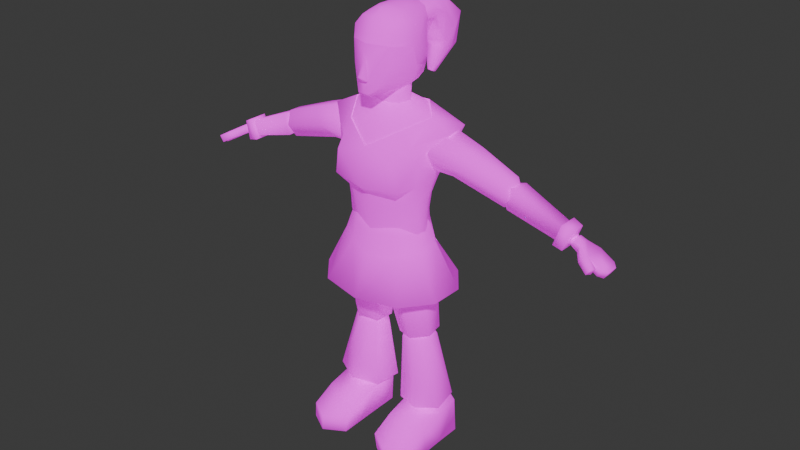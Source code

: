 # Source: Assistant.blend  (saved by Blender 4.3.34; exported with 4.5.12 LTS)
import bpy
from mathutils import Matrix  # noqa: F401  (used for matrix-valued properties, if any)

bpy.ops.wm.read_factory_settings(use_empty=True)
scene = bpy.context.scene
scene.name = 'Scene'

# ---- collections
col_collection = bpy.data.collections.new('Collection'); scene.collection.children.link(col_collection)

# ---- images (referenced by path relative to the original .blend; pixels are not part of the script)
import os
ASSET_DIR = os.environ.get("B2B_ASSET_DIR", "")  # directory of the original .blend (textures are referenced by path, not embedded)
HERE = os.path.dirname(os.path.abspath(__file__))  # packed textures are extracted next to this script under _unpacked/

def load_image(name, relpath, width, height, colorspace="sRGB"):
    """Load a texture the original file referenced (path relative to the .blend, or extracted next to this script)."""
    p = next((c for c in (os.path.join(HERE, relpath), os.path.join(ASSET_DIR, relpath)) if relpath and os.path.exists(c)), "")
    if p:
        img = bpy.data.images.load(p, check_existing=True)
        img.name = name
    else:  # same state as the original file: an image datablock whose file is absent (Cycles renders it pink)
        img = bpy.data.images.new(name, width, height)
        img.source = "FILE"
        img.filepath = "//" + (relpath or name)
    img.colorspace_settings.name = colorspace
    return img
img_assistant = load_image('Assistant', 'Textures/Assistant.png', 1024, 1024, 'sRGB')

# ---- materials (node trees are filled in below, after node groups)
mat_material = bpy.data.materials.new('Material')
mat_material.alpha_threshold = 0.0
mat_material.roughness = 0.5
mat_material.line_color = (0.0, 0.0, 0.0, 1.0)

# ---- material node trees
mat_material.use_nodes = True; mat_material.node_tree.nodes.clear()
_N = mat_material.node_tree.nodes; _L = mat_material.node_tree.links
n0 = _N.new('ShaderNodeOutputMaterial'); n0.name = 'Material Output'; n0.location = (300, 300)
n1 = _N.new('ShaderNodeBsdfPrincipled'); n1.name = 'Principled BSDF'; n1.location = (10, 300)
n1.inputs[2].default_value = 1.0
n1.inputs[3].default_value = 1.45
n1.inputs[28].default_value = 0.5
n2 = _N.new('ShaderNodeTexImage'); n2.name = 'Image Texture'; n2.location = (-280, 280)
n2.image = img_assistant
n3 = _N.new('ShaderNodeTexImage'); n3.name = 'Image Texture.001'; n3.location = (-280, -260)
n3.image = img_assistant
_L.new(n1.outputs[0], n0.inputs[0])
_L.new(n2.outputs[0], n1.inputs[0])
_L.new(n3.outputs[0], n1.inputs[27])
n0.is_active_output = True

# ---- world
world_world = bpy.data.worlds.new('World'); scene.world = world_world
world_world.use_nodes = True; world_world.node_tree.nodes.clear()
_N = world_world.node_tree.nodes; _L = world_world.node_tree.links
n0 = _N.new('ShaderNodeOutputWorld'); n0.name = 'World Output'; n0.location = (300, 300)
n1 = _N.new('ShaderNodeBackground'); n1.name = 'Background'; n1.location = (10, 300)
n1.inputs[0].default_value = (0.05088, 0.05088, 0.05088, 1.0)
_L.new(n1.outputs[0], n0.inputs[0])
n0.is_active_output = True
world_world.color = (0.05088, 0.05088, 0.05088)
world_world.sun_shadow_jitter_overblur = 0.0

# ---- meshes
me_cube = bpy.data.meshes.new('Cube')
me_cube.from_pydata([(0.3057, 0.3763, 3.13), (0.2911, 0.3675, 2.931), (0.2938, -0.2829, 3.066), (0.2911, -0.3666, 2.946), (0.0, 0.3991, 2.95), (0.0, -0.3298, 3.041), (0.0, -0.3717, 2.958), (0.0, 0.3847, 3.134), (0.591, 0.2773, 3.193), (0.39, 0.2698, 2.792), (0.3947, -0.1981, 3.082), (0.4253, -0.1662, 2.906), (0.0, -0.3105, 2.579), (0.2524, -0.2408, 2.559), (0.154, 0.2447, 2.564), (0.0, 0.286, 2.572), (0.3949, -0.1205, 2.53), (0.3222, 0.1758, 2.52), (0.0, -0.2969, 2.376), (0.2221, -0.2128, 2.373), (0.1428, 0.253, 2.401), (0.0, 0.272, 2.387), (0.388, -0.1042, 2.376), (0.3154, 0.1515, 2.368), (0.0, -0.3242, 1.984), (0.2554, -0.2348, 2.009), (0.2554, 0.2869, 2.027), (0.0, 0.3576, 2.006), (0.4321, -0.1192, 2.058), (0.4321, 0.1169, 2.058), (0.4037, 0.1692, 1.742), (0.1726, 0.256, 1.714), (0.2546, -0.2339, 1.722), (0.4447, -0.07574, 1.746), (-0.01745, 0.09791, 1.691), (0.02356, -0.1471, 1.695), (0.0, -0.2657, 1.72), (0.0, -0.5126, 1.619), (0.3427, -0.06516, 1.67), (0.4184, -0.4157, 1.625), (0.3427, 0.07007, 1.67), (0.0, 0.2829, 1.736), (0.4298, 0.4545, 1.639), (0.0, 0.5655, 1.635), (0.6402, -0.16, 1.637), (0.6488, 0.1708, 1.643), (0.2704, 0.08935, 1.902), (0.1491, 0.1377, 1.867), (0.1923, -0.1294, 1.871), (0.292, -0.04418, 1.904), (0.05129, 0.05172, 1.836), (0.07577, -0.07731, 1.843), (0.0, -0.3005, 2.205), (0.2214, -0.2295, 2.205), (0.2214, 0.2842, 2.205), (0.0, 0.3398, 2.205), (0.3938, -0.08953, 2.206), (0.3938, 0.09494, 2.206), (0.4121, 0.1729, 1.084), (0.2607, 0.2299, 1.064), (0.3144, -0.09151, 1.069), (0.439, 0.01218, 1.086), (0.1362, 0.1262, 1.047), (0.163, -0.0345, 1.05), (0.3612, 0.1425, 1.174), (0.2526, 0.183, 1.165), (0.2913, -0.04626, 1.169), (0.3805, 0.02785, 1.176), (0.1634, 0.1089, 1.158), (0.1827, -0.005754, 1.16), (0.1753, -0.002598, 0.3361), (0.381, -0.1209, 0.3248), (0.3819, 0.3545, 0.3666), (0.1767, 0.235, 0.3616), (0.5878, -0.002165, 0.331), (0.5875, 0.2354, 0.3638), (0.2239, 0.07995, 0.5545), (0.3116, -0.03309, 0.5589), (0.4072, 0.2263, 0.5678), (0.287, 0.2185, 0.5609), (0.4497, -0.005717, 0.5673), (0.4901, 0.1267, 0.5703), (0.1977, 0.004014, 0.01473), (0.4001, -0.1143, 0.01473), (0.4018, 0.3598, 0.01473), (0.1985, 0.2411, 0.01473), (0.6033, 0.004446, 0.01473), (0.6042, 0.2415, 0.01473), (0.1773, -0.4662, 0.1676), (0.3828, -0.5845, 0.1652), (0.4003, -0.5779, 0.004656), (0.5881, -0.4658, 0.1698), (0.198, -0.4596, 0.004656), (0.6036, -0.4592, 0.004656), (0.6035, -0.2274, 0.009693), (0.4002, -0.3461, 0.009694), (0.1771, -0.2344, 0.2784), (0.3827, -0.3527, 0.2759), (0.1978, -0.2278, 0.009693), (0.5879, -0.234, 0.2806), (0.4268, 0.1879, 1.155), (0.368, 0.1345, 1.078), (0.345, 0.1433, 1.074), (0.2148, 0.1213, 1.053), (0.2543, 0.2532, 1.128), (0.2356, -0.003869, 1.055), (0.3658, 0.01811, 1.076), (0.3154, -0.1143, 1.134), (0.3847, 0.03388, 1.079), (0.4573, 0.004063, 1.158), (0.1126, 0.1347, 1.104), (0.1959, 0.1055, 1.049), (0.2126, 0.004842, 1.051), (0.1431, -0.0489, 1.106), (0.4819, 0.1653, 0.2772), (0.5665, 0.2218, 0.446), (0.3109, 0.3874, 0.4211), (0.286, 0.1842, 0.263), (0.4082, 0.2195, 0.284), (0.3087, 0.05783, 0.2459), (0.3982, -0.1435, 0.395), (0.4222, 0.07525, 0.2673), (0.6101, -0.04369, 0.433), (0.4456, 0.09441, 0.2743), (0.2626, 0.1651, 0.256), (0.1056, 0.2195, 0.3721), (0.1493, -0.04602, 0.3591), (0.2798, 0.06897, 0.243), (0.2744, 0.08999, 0.6456), (0.3085, 0.02493, 0.6478), (0.383, 0.1502, 0.6567), (0.3134, 0.1521, 0.6504), (0.3816, 0.02201, 0.6549), (0.4161, 0.08884, 0.6584), (0.7831, 0.2389, 2.955), (0.7831, -0.08146, 2.955), (0.8561, 0.1796, 3.09), (0.8561, -0.0222, 3.09), (0.676, 0.1418, 2.826), (0.676, 0.01566, 2.828), (1.25, -0.01072, 2.703), (1.25, 0.1681, 2.703), (1.31, -0.01072, 2.901), (1.31, 0.1681, 2.901), (2.045, 0.1628, 2.553), (2.042, -0.02094, 2.549), (2.0, 0.1628, 2.487), (2.001, -0.02094, 2.487), (1.186, 0.02563, 2.776), (1.186, 0.1318, 2.776), (1.231, 0.02563, 2.891), (1.231, 0.1318, 2.891), (1.914, 0.02158, 2.526), (1.914, 0.1203, 2.526), (1.942, 0.02158, 2.607), (1.942, 0.1203, 2.607), (1.706, 0.01605, 2.572), (1.706, 0.1414, 2.572), (1.755, 0.01605, 2.709), (1.755, 0.1414, 2.709), (2.176, 0.1628, 2.472), (2.176, -0.02094, 2.472), (2.131, 0.1628, 2.405), (2.131, -0.02094, 2.405), (2.216, 0.1222, 2.449), (2.216, 0.01958, 2.449), (2.171, 0.1222, 2.382), (2.171, 0.01958, 2.382), (2.025, -0.07054, 2.558), (1.983, -0.07054, 2.497), (2.142, -0.06682, 2.492), (2.1, -0.06682, 2.431), (2.124, -0.1164, 2.501), (2.082, -0.1164, 2.44), (0.1082, 0.1446, 3.413), (0.1965, 0.02846, 3.394), (0.6275, 0.0, 3.191), (0.4828, 0.001414, 2.791), (0.4131, 0.001148, 2.52), (0.3954, 0.002332, 2.369), (0.2138, 0.02055, 2.099), (0.0, 0.0229, 2.071), (0.201, 0.2612, 3.325), (0.2663, -0.2128, 3.193), (0.4214, 0.04368, 3.283), (0.0, -0.2132, 3.245), (0.0, 0.2881, 3.303), (0.1406, -0.06746, 3.378), (0.0, 0.1797, 3.418), (0.0, -0.1055, 3.375), (0.0747, 0.2064, 3.587), (0.0, 0.2104, 3.587), (0.1085, -0.06274, 3.586), (0.0, -0.07919, 3.586), (0.1663, 0.05369, 3.586), (0.1014, 0.04316, 3.485), (0.0, -0.07915, 3.461), (0.1185, -0.04593, 3.476), (0.0, 0.09982, 3.491), (0.07907, 0.0842, 3.49), (0.2105, 0.2106, 3.669), (0.0, 0.2765, 3.632), (0.1807, -0.2476, 3.719), (0.05226, -0.3499, 3.626), (0.2692, 0.02183, 3.726), (0.1984, -0.2323, 3.925), (0.0, -0.3188, 3.832), (0.2652, -0.01711, 3.88), (0.04277, 0.1647, 3.731), (0.1269, 0.0767, 3.733), (0.0747, 0.1996, 3.695), (0.0, 0.1667, 3.731), (0.0, 0.2025, 3.695), (0.1328, 0.03093, 3.732), (0.06849, -0.03295, 3.732), (0.1085, -0.06283, 3.696), (0.0, -0.07925, 3.696), (0.0, -0.04373, 3.732), (0.1472, 0.05071, 3.733), (0.1663, 0.05208, 3.696), (0.1926, 0.2032, 3.6), (0.1583, 0.1749, 3.542), (0.0, 0.2684, 3.59), (0.0, 0.2302, 3.541), (0.1343, -0.1454, 3.517), (0.1466, -0.2124, 3.594), (0.05574, -0.338, 3.49), (0.05574, -0.3501, 3.519), (0.2239, 0.03322, 3.595), (0.1914, 0.05614, 3.546), (0.345, -0.3381, 2.696), (0.0, -0.4114, 2.678), (0.4054, -0.1424, 2.7), (0.2271, 0.3327, 2.744), (0.0, 0.3633, 2.76), (0.3563, 0.2179, 2.668), (0.4479, 0.001101, 2.666), (1.308, 0.0307, 2.789), (1.224, -0.04003, 2.822), (1.224, 0.1978, 2.823), (1.308, 0.1274, 2.79), (1.249, 0.01608, 2.946), (1.318, 0.06099, 2.853), (1.318, 0.0982, 2.853), (1.249, 0.1431, 2.945), (1.298, 0.09739, 2.727), (1.195, 0.1336, 2.699), (1.195, 0.02478, 2.698), (1.298, 0.06067, 2.726), (0.0, -0.2758, 2.057), (0.0, -0.2837, 2.209), (0.2159, -0.1753, 2.085), (0.2086, -0.1924, 2.22), (0.1595, 0.2415, 2.236), (0.174, 0.2593, 2.085), (0.0, 0.3152, 2.219), (0.0, 0.319, 2.075), (0.3596, -0.08285, 2.09), (0.3913, -0.09249, 2.248), (0.3301, 0.1484, 2.092), (0.332, 0.1454, 2.239), (0.3949, 0.004171, 2.244), (0.3725, 0.006129, 2.101), (0.0, -0.2104, 1.674), (0.0, 0.2389, 1.688), (1.888, 0.06567, 2.571), (1.815, 0.03105, 2.564), (1.888, 0.1, 2.571), (1.815, 0.1264, 2.564), (1.896, 0.0717, 2.591), (1.846, 0.04465, 2.644), (1.896, 0.1, 2.591), (1.846, 0.1263, 2.644), (1.853, 0.03037, 2.56), (1.828, 0.04602, 2.588), (1.828, 0.09581, 2.588), (1.853, 0.1115, 2.56), (1.837, 0.04602, 2.609), (1.887, 0.0302, 2.635), (1.887, 0.1116, 2.635), (1.837, 0.09581, 2.609), (0.4281, 0.1704, 3.033), (0.5378, 0.2807, 3.005), (0.4118, -0.01305, 3.042), (0.5011, -0.124, 3.022), (0.4331, 0.1282, 3.114), (0.5484, 0.1914, 3.187), (0.4248, 0.03556, 3.118), (0.5294, -0.02293, 3.196), (0.417, 0.1235, 2.965), (0.5085, 0.1665, 2.84), (0.4081, 0.02741, 2.968), (0.4917, -0.01852, 2.847), (0.0, -0.1888, 2.393), (0.1914, -0.1426, 2.393), (0.1914, 0.1917, 2.393), (0.0, 0.2278, 2.393), (0.3101, -0.05144, 2.393), (0.3101, 0.06868, 2.393), (0.0, -0.338, 3.49), (0.0, -0.3501, 3.519), (0.08005, 0.3499, 3.962), (-3.112e-05, 0.3478, 3.936), (0.277, 0.1346, 3.786), (0.2777, 0.05223, 3.947), (0.1153, 0.3521, 4.03), (0.2397, 0.01282, 4.105), (0.0, -0.2544, 4.061), (0.228, -0.1835, 4.031), (0.0, -0.2075, 4.128), (0.08709, 0.3501, 4.118), (6.41e-06, 0.3478, 4.162), (0.1827, -0.1414, 4.108), (0.1049, 0.1402, 4.184), (0.0, 0.1675, 4.199), (0.0, -0.1153, 4.193), (0.06089, -0.08471, 4.182), (0.1335, 0.02045, 4.172), (0.0, 0.01962, 4.196), (0.0, -0.3499, 3.626), (0.0, -0.3758, 3.626), (0.02893, -0.3867, 3.656), (0.04541, -0.3707, 3.626), (0.0, -0.3991, 3.665), (0.1139, 0.4535, 3.999), (-6.882e-05, 0.4542, 3.955), (0.1389, 0.451, 4.068), (0.1473, 0.5638, 3.775), (0.09917, 0.4461, 4.128), (7.707e-06, 0.4429, 4.159), (0.1334, 0.5188, 3.839), (0.0, 0.524, 3.821), (0.1208, 0.5858, 4.016), (0.1083, 0.5972, 3.698), (0.08934, 0.5988, 4.161), (0.0, 0.6054, 4.153), (0.0, 0.5558, 3.757), (0.1347, 0.7284, 3.867), (0.0277, 0.5391, 3.482), (0.1032, 0.8315, 3.971), (0.0, 0.8311, 3.96), (0.0, 0.5863, 3.692), (0.1003, 0.7143, 3.678), (0.08055, 0.8055, 3.688), (0.0, 0.8011, 3.682), (0.0, 0.5358, 3.481), (0.02557, 0.5667, 3.466), (0.0, 0.5663, 3.464), (0.02025, 0.5906, 3.46), (0.0, 0.589, 3.459), (0.0, -0.3455, 3.036), (0.4263, 0.04505, 3.29), (0.2641, -0.2232, 3.196), (0.0, 0.304, 3.31), (0.2055, 0.2736, 3.333), (0.0, -0.3113, 3.934), (1.704, -0.01567, 2.536), (1.704, 0.1731, 2.536), (1.775, 0.1731, 2.732), (1.775, -0.009709, 2.732), (1.797, -0.01671, 2.514), (1.797, 0.1741, 2.514), (1.861, 0.1741, 2.687), (1.862, 0.003999, 2.687)], [], [(234, 233, 14, 15), (4, 7, 0, 1), (184, 183, 352, 351), (1, 0, 8, 9), (13, 232, 230), (2, 3, 11, 10), (178, 16, 22, 179), (16, 13, 19, 22), (236, 232, 16, 178), (233, 235, 17, 14), (230, 231, 12, 13), (23, 179, 261, 260), (251, 180, 262, 257), (15, 14, 20, 21), (13, 12, 18, 19), (14, 17, 23, 20), (22, 19, 252, 258), (20, 23, 260, 253), (180, 254, 259, 262), (181, 180, 251, 249), (179, 22, 258, 261), (28, 29, 57, 56), (25, 28, 56, 53), (28, 25, 39, 44), (27, 26, 42, 43), (26, 29, 45, 42), (29, 28, 44, 45), (34, 35, 51, 50), (31, 34, 50, 47), (30, 33, 109, 100), (34, 31, 104, 110), (103, 105, 112, 111), (33, 32, 107, 109), (32, 35, 113, 107), (108, 106, 102, 101), (35, 34, 110, 113), (36, 38, 39), (40, 41, 42), (36, 39, 37), (41, 43, 42), (38, 40, 45, 44), (40, 42, 45), (44, 39, 38), (25, 24, 37, 39), (49, 46, 47, 48), (47, 50, 51, 48), (32, 33, 49, 48), (30, 31, 47, 46), (35, 32, 48, 51), (33, 30, 46, 49), (56, 57, 298, 297), (53, 56, 297, 294), (26, 27, 55, 54), (29, 26, 54, 57), (24, 25, 53, 52), (60, 120, 122, 61), (67, 64, 65, 66), (65, 68, 69, 66), (62, 68, 65, 59), (63, 69, 68, 62), (61, 67, 66, 60), (59, 65, 64, 58), (60, 66, 69, 63), (58, 64, 67, 61), (61, 122, 115, 58), (59, 116, 125, 62), (63, 126, 120, 60), (123, 121, 118, 114), (62, 125, 126, 63), (117, 119, 127, 124), (75, 74, 86, 87), (97, 96, 88, 89), (77, 80, 132, 129), (79, 76, 128, 131), (71, 74, 80, 77), (74, 75, 81, 80), (72, 73, 79, 78), (70, 71, 77, 76), (75, 72, 78, 81), (73, 70, 76, 79), (85, 84, 83, 82), (83, 84, 87, 86), (73, 72, 84, 85), (95, 94, 93, 90), (72, 75, 87, 84), (70, 73, 85, 82), (91, 89, 90, 93), (89, 88, 92, 90), (96, 98, 92, 88), (98, 95, 90, 92), (94, 99, 91, 93), (99, 97, 89, 91), (74, 71, 97, 99), (86, 74, 99, 94), (82, 83, 95, 98), (70, 82, 98, 96), (83, 86, 94, 95), (71, 70, 96, 97), (102, 103, 104), (105, 106, 107), (101, 102, 104, 100), (102, 106, 105, 103), (106, 108, 109, 107), (108, 101, 100, 109), (111, 112, 113, 110), (112, 105, 107, 113), (110, 104, 103, 111), (31, 30, 100, 104), (116, 118, 117), (119, 121, 120), (115, 114, 118, 116), (117, 118, 121, 119), (120, 121, 123, 122), (122, 123, 114, 115), (125, 124, 127, 126), (126, 127, 119, 120), (124, 125, 116, 117), (58, 115, 116, 59), (131, 128, 129, 130), (129, 132, 133, 130), (80, 81, 133, 132), (78, 79, 131, 130), (76, 77, 129, 128), (81, 78, 130, 133), (138, 139, 292, 290), (287, 285, 281, 289, 291, 283), (138, 246, 247, 139), (136, 286, 288, 137), (134, 282, 286, 136), (134, 136, 244, 239), (284, 135, 137, 288), (139, 247, 238, 135), (136, 137, 241, 244), (141, 140, 148, 149), (142, 140, 156, 158), (157, 159, 358, 357), (141, 143, 159, 157), (144, 145, 161, 160), (143, 142, 158, 159), (148, 150, 151, 149), (140, 142, 150, 148), (142, 143, 151, 150), (143, 141, 149, 151), (246, 138, 134, 239), (152, 153, 146, 147), (154, 278, 273, 152), (155, 279, 278, 154), (274, 277, 280, 275), (153, 276, 279, 155), (265, 267, 271, 269), (270, 272, 362, 363), (272, 268, 361, 362), (140, 141, 157, 156), (152, 147, 169), (155, 154, 145, 144), (153, 155, 144, 146), (163, 162, 166, 167), (145, 147, 163, 161), (147, 146, 162, 163), (146, 144, 160, 162), (167, 166, 164, 165), (161, 163, 167, 165), (160, 161, 165, 164), (162, 160, 164, 166), (154, 152, 169, 168), (145, 154, 168), (168, 169, 173, 172), (171, 170, 172, 173), (169, 147, 171, 173), (145, 168, 172, 170), (147, 145, 170, 171), (256, 254, 180, 181), (21, 20, 253, 255), (235, 236, 178, 17), (17, 178, 179, 23), (9, 8, 176, 177), (187, 175, 194, 192), (175, 184, 182, 174), (189, 187, 192, 193), (187, 183, 184, 175), (192, 194, 219, 215), (174, 188, 191, 190), (175, 174, 190, 194), (183, 5, 350, 352), (182, 354, 353, 186), (228, 220, 200, 204), (198, 199, 195, 197, 196), (227, 225, 202, 203), (229, 224, 197, 195), (220, 222, 201, 200), (225, 228, 204, 202), (202, 204, 207, 205), (224, 226, 196, 197), (221, 229, 195, 199), (203, 202, 205, 206), (205, 355, 206), (207, 204, 303, 304), (205, 207, 304, 308), (200, 201, 302, 301), (204, 200, 301, 303), (194, 190, 210, 219), (209, 213, 218), (193, 192, 215, 216), (190, 191, 212, 210), (208, 209, 210), (213, 214, 215), (210, 212, 211, 208), (208, 214, 213, 209), (216, 215, 214, 217), (219, 210, 209, 218), (215, 219, 218, 213), (217, 214, 208, 211), (221, 223, 222, 220), (226, 224, 225, 227), (229, 221, 220, 228), (224, 229, 228, 225), (223, 221, 199, 198), (9, 177, 236, 235), (3, 6, 231, 230), (1, 9, 235, 233), (177, 11, 232, 236), (11, 3, 230, 232), (4, 1, 233, 234), (137, 135, 238, 241), (240, 245, 246, 239), (238, 247, 248, 237), (244, 241, 242, 243), (239, 244, 243, 240), (241, 238, 237, 242), (247, 246, 245, 248), (245, 240, 243, 242, 237, 248), (249, 251, 252, 250), (254, 256, 255, 253), (262, 259, 260, 261), (259, 254, 253, 260), (258, 252, 251, 257), (257, 262, 261, 258), (19, 18, 250, 252), (40, 38, 263, 264), (36, 263, 38), (40, 264, 41), (267, 265, 266, 268), (269, 271, 272, 270), (271, 267, 268, 272), (265, 269, 270, 266), (266, 270, 363, 360), (274, 275, 276, 273), (278, 279, 280, 277), (279, 276, 275, 280), (277, 274, 273, 278), (152, 273, 276, 153), (135, 284, 292, 139), (285, 287, 288, 286), (284, 288, 287, 283), (286, 282, 281, 285), (290, 292, 291, 289), (282, 290, 289, 281), (292, 284, 283, 291), (282, 134, 138, 290), (296, 293, 294, 295), (294, 297, 298, 295), (54, 55, 296, 295), (52, 53, 294, 293), (57, 54, 295, 298), (10, 11, 176), (177, 176, 11), (13, 16, 232), (226, 227, 300, 299), (227, 203, 300), (226, 299, 196), (303, 301, 305, 304), (304, 305, 310, 306), (308, 304, 306, 312), (311, 310, 328, 329), (307, 308, 312, 309), (301, 302, 325, 324), (306, 310, 313, 317), (310, 311, 314, 313), (312, 306, 317, 316), (309, 312, 316, 315), (316, 317, 318), (315, 316, 318), (317, 313, 318), (313, 314, 318), (187, 189, 185, 183), (323, 321, 206), (203, 206, 321, 322), (300, 203, 319), (320, 322, 321), (320, 321, 323), (322, 320, 319, 203), (329, 328, 334, 335), (328, 326, 332, 334), (305, 301, 324, 326), (310, 305, 326, 328), (335, 334, 339, 340), (334, 332, 337, 339), (326, 324, 330, 332), (324, 325, 331, 330), (340, 339, 343, 344), (339, 337, 342, 343), (332, 330, 327, 337), (330, 331, 336, 327), (343, 342, 346, 348), (333, 341, 345, 338), (337, 327, 333, 342), (327, 336, 341, 333), (338, 345, 347, 346), (346, 347, 349, 348), (344, 343, 348, 349), (342, 333, 338, 346), (183, 185, 5), (174, 182, 186, 188), (3, 2, 350, 6), (352, 10, 351), (10, 352, 2), (350, 2, 352), (10, 176, 351), (176, 8, 351), (8, 0, 354), (0, 7, 353, 354), (351, 8, 354), (351, 354, 182, 184), (205, 308, 307, 355), (362, 361, 357, 358), (363, 362, 358, 359), (356, 357, 361, 360), (359, 356, 360, 363), (156, 157, 357, 356), (268, 266, 360, 361), (158, 156, 356, 359), (159, 158, 359, 358)])
me_cube.polygons.foreach_set('use_smooth', [True] * 332)
_k = set([(5, 183), (12, 13), (13, 232), (174, 175), (174, 188), (175, 187), (182, 184), (182, 186), (183, 184), (187, 189), (200, 201), (200, 204), (203, 319), (204, 207), (205, 207), (205, 355), (301, 302), (301, 305), (305, 310), (310, 311), (350, 352), (351, 352), (351, 354), (353, 354)])
me_cube.attributes.new('sharp_edge', 'BOOLEAN', 'EDGE').data.foreach_set('value', [ (min(e.vertices), max(e.vertices)) in _k for e in me_cube.edges])
_uv = me_cube.uv_layers.new(name='UVMap')
_uv.uv.foreach_set('vector', [0.1073, 0.4812, 0.1619, 0.4819, 0.1531, 0.5328, 0.113, 0.5313, 0.1048, 0.4331, 0.109, 0.3883, 0.1761, 0.3981, 0.1721, 0.4386, 0.2872, 0.809, 0.307, 0.7399, 0.309, 0.7383, 0.2882, 0.8107, 0.1721, 0.4386, 0.1761, 0.3981, 0.2262, 0.3946, 0.2013, 0.4697, 0.4583, 0.1351, 0.4971, 0.1742, 0.4548, 0.176, 0.4423, 0.2515, 0.4367, 0.2206, 0.4901, 0.2232, 0.4716, 0.2619, 0.5332, 0.1332, 0.5037, 0.1341, 0.5096, 0.09714, 0.5352, 0.09704, 0.5037, 0.1341, 0.4583, 0.1351, 0.4627, 0.08959, 0.5096, 0.09714, 0.533, 0.1686, 0.4971, 0.1742, 0.5037, 0.1341, 0.5332, 0.1332, 0.1619, 0.4819, 0.2022, 0.5025, 0.2008, 0.5426, 0.1531, 0.5328, 0.4548, 0.176, 0.3827, 0.1546, 0.3961, 0.1249, 0.4583, 0.1351, 0.2021, 0.5835, 0.2459, 0.5856, 0.2443, 0.6171, 0.205, 0.6171, 0.9497, 0.9411, 0.9948, 0.9407, 0.9915, 0.9772, 0.9709, 0.9742, 0.113, 0.5313, 0.1531, 0.5328, 0.1501, 0.5742, 0.1137, 0.5775, 0.4583, 0.1351, 0.3961, 0.1249, 0.4073, 0.07902, 0.4627, 0.08959, 0.1531, 0.5328, 0.2008, 0.5426, 0.2021, 0.5835, 0.1501, 0.5742, 0.5096, 0.09714, 0.4627, 0.08959, 0.4685, 0.05288, 0.5151, 0.06766, 0.1501, 0.5742, 0.2021, 0.5835, 0.205, 0.6171, 0.1543, 0.6167, 0.2524, 0.896, 0.198, 0.9078, 0.2217, 0.8707, 0.254, 0.8594, 0.9951, 0.8911, 0.9948, 0.9407, 0.9497, 0.9411, 0.9263, 0.8911, 0.5352, 0.09704, 0.5096, 0.09714, 0.5151, 0.06766, 0.5375, 0.06771, 0.6783, 0.1824, 0.7378, 0.1974, 0.7205, 0.235, 0.6757, 0.2207, 0.6267, 0.1731, 0.6783, 0.1824, 0.6757, 0.2207, 0.622, 0.2204, 0.6783, 0.1824, 0.6267, 0.1731, 0.6394, 0.08309, 0.6959, 0.08687, 0.4129, 0.4395, 0.4756, 0.452, 0.4676, 0.5473, 0.3745, 0.5321, 0.4756, 0.452, 0.5366, 0.4556, 0.5401, 0.5699, 0.4676, 0.5473, 0.7378, 0.1974, 0.6783, 0.1824, 0.6959, 0.08687, 0.768, 0.07849, 0.005384, 0.6661, 0.004939, 0.6046, 0.041, 0.621, 0.03855, 0.6479, 0.04628, 0.7089, 0.005384, 0.6661, 0.03855, 0.6479, 0.06399, 0.666, 0.526, 0.7926, 0.4983, 0.8001, 0.4899, 0.732, 0.5107, 0.7263, 0.7769, 0.8747, 0.7827, 0.8179, 0.9183, 0.8306, 0.9154, 0.8734, 0.5113, 0.8982, 0.5118, 0.8706, 0.5166, 0.8738, 0.516, 0.895, 0.4983, 0.8001, 0.4697, 0.8039, 0.4684, 0.734, 0.4899, 0.732, 0.7827, 0.9885, 0.7752, 0.9318, 0.9142, 0.9162, 0.9183, 0.9588, 0.9088, 0.06609, 0.904, 0.06943, 0.9035, 0.04046, 0.9085, 0.04386, 0.7752, 0.9318, 0.7769, 0.8747, 0.9154, 0.8734, 0.9142, 0.9162, 0.5802, 0.004939, 0.6838, 0.01951, 0.6394, 0.08309, 0.4856, 0.6294, 0.3865, 0.6077, 0.4676, 0.5473, 0.5802, 0.004939, 0.6394, 0.08309, 0.5484, 0.06899, 0.3865, 0.6077, 0.3745, 0.5321, 0.4676, 0.5473, 0.6838, 0.01951, 0.7173, 0.004939, 0.768, 0.07849, 0.6959, 0.08687, 0.4856, 0.6294, 0.4676, 0.5473, 0.5401, 0.5699, 0.6959, 0.08687, 0.6394, 0.08309, 0.6838, 0.01951, 0.6267, 0.1731, 0.5613, 0.1685, 0.5484, 0.06899, 0.6394, 0.08309, 0.3102, 0.5668, 0.3118, 0.5933, 0.2872, 0.6103, 0.2872, 0.5481, 0.06399, 0.666, 0.03855, 0.6479, 0.041, 0.621, 0.06399, 0.6012, 0.3111, 0.5054, 0.3586, 0.551, 0.3102, 0.5668, 0.2872, 0.5481, 0.357, 0.6139, 0.3071, 0.6545, 0.2872, 0.6103, 0.3118, 0.5933, 0.004939, 0.6046, 0.04416, 0.5592, 0.06399, 0.6012, 0.041, 0.621, 0.3586, 0.551, 0.357, 0.6139, 0.3118, 0.5933, 0.3102, 0.5668, 0.6757, 0.2207, 0.7205, 0.235, 0.696, 0.2828, 0.6665, 0.2722, 0.622, 0.2204, 0.6757, 0.2207, 0.6665, 0.2722, 0.628, 0.2717, 0.4756, 0.452, 0.4129, 0.4395, 0.4275, 0.3926, 0.4791, 0.409, 0.5366, 0.4556, 0.4756, 0.452, 0.4791, 0.409, 0.5401, 0.4181, 0.5613, 0.1685, 0.6267, 0.1731, 0.622, 0.2204, 0.5653, 0.2242, 0.7196, 0.6945, 0.6375, 0.6857, 0.6302, 0.6495, 0.728, 0.672, 0.9073, 0.5833, 0.9304, 0.5699, 0.9536, 0.5833, 0.9073, 0.61, 0.9536, 0.5833, 0.9536, 0.61, 0.9304, 0.6234, 0.9073, 0.61, 0.7141, 0.7376, 0.7316, 0.7376, 0.7325, 0.7575, 0.7151, 0.7603, 0.7156, 0.7161, 0.732, 0.7184, 0.7316, 0.7376, 0.7141, 0.7376, 0.728, 0.672, 0.7428, 0.6824, 0.7355, 0.6999, 0.7196, 0.6945, 0.7151, 0.7603, 0.7325, 0.7575, 0.7367, 0.7772, 0.7201, 0.7832, 0.7196, 0.6945, 0.7355, 0.6999, 0.732, 0.7184, 0.7156, 0.7161, 0.7201, 0.7832, 0.7367, 0.7772, 0.7462, 0.7957, 0.7304, 0.8077, 0.7304, 0.8077, 0.6288, 0.8404, 0.6361, 0.7998, 0.7201, 0.7832, 0.7151, 0.7603, 0.6409, 0.7642, 0.6396, 0.7395, 0.7141, 0.7376, 0.7156, 0.7161, 0.6392, 0.7144, 0.6375, 0.6857, 0.7196, 0.6945, 0.9014, 0.1532, 0.8979, 0.147, 0.9313, 0.1495, 0.9161, 0.1642, 0.7141, 0.7376, 0.6396, 0.7395, 0.6392, 0.7144, 0.7156, 0.7161, 0.9276, 0.1202, 0.8979, 0.1202, 0.9014, 0.114, 0.9241, 0.114, 0.6908, 0.6011, 0.6885, 0.6287, 0.6521, 0.6299, 0.6506, 0.6026, 0.5986, 0.9122, 0.551, 0.9381, 0.5499, 0.8787, 0.5987, 0.8535, 0.6019, 0.7459, 0.5828, 0.7706, 0.5717, 0.7465, 0.5819, 0.732, 0.6001, 0.683, 0.6088, 0.7152, 0.5848, 0.7147, 0.5792, 0.6983, 0.6437, 0.7877, 0.6046, 0.8293, 0.5828, 0.7706, 0.6019, 0.7459, 0.6046, 0.8293, 0.5499, 0.8436, 0.5538, 0.7842, 0.5828, 0.7706, 0.6219, 0.6295, 0.6517, 0.6773, 0.6001, 0.683, 0.5804, 0.6653, 0.6602, 0.7334, 0.6437, 0.7877, 0.6019, 0.7459, 0.6088, 0.7152, 0.5721, 0.6037, 0.6219, 0.6295, 0.5804, 0.6653, 0.5517, 0.6591, 0.6517, 0.6773, 0.6602, 0.7334, 0.6088, 0.7152, 0.6001, 0.683, 0.7633, 0.792, 0.7166, 0.8193, 0.7169, 0.7103, 0.7635, 0.7375, 0.7169, 0.7103, 0.7166, 0.8193, 0.6701, 0.7922, 0.6702, 0.7377, 0.6957, 0.8194, 0.6935, 0.8467, 0.6529, 0.8449, 0.6556, 0.8179, 0.7169, 0.657, 0.6702, 0.6843, 0.6701, 0.631, 0.7168, 0.6037, 0.6935, 0.8467, 0.6908, 0.8739, 0.6506, 0.8718, 0.6529, 0.8449, 0.6943, 0.7919, 0.6957, 0.8194, 0.6556, 0.8179, 0.6571, 0.7906, 0.6729, 0.683, 0.6756, 0.7102, 0.6569, 0.7103, 0.6538, 0.6833, 0.6756, 0.7102, 0.6779, 0.7375, 0.6589, 0.7372, 0.6569, 0.7103, 0.6891, 0.7649, 0.6581, 0.7639, 0.6589, 0.7372, 0.6779, 0.7375, 0.7634, 0.6842, 0.7169, 0.657, 0.7168, 0.6037, 0.7634, 0.6309, 0.6529, 0.6566, 0.6842, 0.6557, 0.6729, 0.683, 0.6538, 0.6833, 0.6461, 0.9385, 0.5986, 0.9122, 0.5987, 0.8535, 0.6473, 0.8791, 0.6463, 0.9933, 0.5981, 0.9664, 0.5986, 0.9122, 0.6461, 0.9385, 0.6521, 0.6299, 0.6885, 0.6287, 0.6842, 0.6557, 0.6529, 0.6566, 0.7635, 0.7375, 0.7169, 0.7103, 0.7169, 0.657, 0.7634, 0.6842, 0.6943, 0.7919, 0.6571, 0.7906, 0.6581, 0.7639, 0.6891, 0.7649, 0.7169, 0.7103, 0.6702, 0.7377, 0.6702, 0.6843, 0.7169, 0.657, 0.5981, 0.9664, 0.5503, 0.9933, 0.551, 0.9381, 0.5986, 0.9122, 0.4809, 0.9, 0.5113, 0.8982, 0.4998, 0.9322, 0.5118, 0.8706, 0.4806, 0.8691, 0.4993, 0.8362, 0.9085, 0.04386, 0.9035, 0.04046, 0.8979, 0.004939, 0.9317, 0.03304, 0.4809, 0.9, 0.4806, 0.8691, 0.5118, 0.8706, 0.5113, 0.8982, 0.904, 0.06943, 0.9088, 0.06609, 0.9314, 0.07735, 0.8979, 0.1041, 0.9088, 0.06609, 0.9085, 0.04386, 0.9317, 0.03304, 0.9314, 0.07735, 0.516, 0.895, 0.5166, 0.8738, 0.5367, 0.8612, 0.5367, 0.9065, 0.5166, 0.8738, 0.5118, 0.8706, 0.4993, 0.8362, 0.5367, 0.8612, 0.5367, 0.9065, 0.4998, 0.9322, 0.5113, 0.8982, 0.516, 0.895, 0.5534, 0.7837, 0.526, 0.7926, 0.5107, 0.7263, 0.531, 0.7189, 0.6409, 0.7642, 0.6057, 0.7742, 0.6037, 0.7454, 0.605, 0.7138, 0.5974, 0.6918, 0.6375, 0.6857, 0.6361, 0.7998, 0.6033, 0.793, 0.6057, 0.7742, 0.6409, 0.7642, 0.9276, 0.1202, 0.9313, 0.1495, 0.8979, 0.147, 0.8979, 0.1202, 0.6375, 0.6857, 0.5974, 0.6918, 0.5944, 0.6866, 0.6302, 0.6495, 0.6288, 0.8404, 0.5944, 0.8048, 0.6033, 0.793, 0.6361, 0.7998, 0.6396, 0.7395, 0.6055, 0.7391, 0.6076, 0.7191, 0.6392, 0.7144, 0.6392, 0.7144, 0.6076, 0.7191, 0.605, 0.7138, 0.6375, 0.6857, 0.6055, 0.7391, 0.6396, 0.7395, 0.6409, 0.7642, 0.6037, 0.7454, 0.7201, 0.7832, 0.6361, 0.7998, 0.6409, 0.7642, 0.7151, 0.7603, 0.5776, 0.3169, 0.563, 0.3254, 0.5484, 0.3169, 0.5778, 0.3009, 0.5484, 0.3169, 0.5484, 0.3, 0.564, 0.2927, 0.5778, 0.3009, 0.5828, 0.7706, 0.5538, 0.7842, 0.5555, 0.7548, 0.5717, 0.7465, 0.5804, 0.6653, 0.6001, 0.683, 0.5792, 0.6983, 0.5662, 0.6883, 0.6088, 0.7152, 0.6019, 0.7459, 0.5819, 0.732, 0.5848, 0.7147, 0.5517, 0.6591, 0.5804, 0.6653, 0.5662, 0.6883, 0.5499, 0.6873, 0.6616, 0.436, 0.6331, 0.4371, 0.632, 0.3985, 0.6628, 0.4032, 0.9975, 0.5865, 0.9973, 0.6079, 0.9791, 0.6181, 0.9628, 0.6078, 0.9628, 0.5856, 0.9793, 0.5757, 0.6616, 0.436, 0.667, 0.544, 0.6467, 0.5462, 0.6331, 0.4371, 0.738, 0.4572, 0.7318, 0.3927, 0.7749, 0.3672, 0.7904, 0.4586, 0.7018, 0.4494, 0.6968, 0.4016, 0.7318, 0.3927, 0.738, 0.4572, 0.7018, 0.4494, 0.738, 0.4572, 0.7226, 0.5495, 0.6942, 0.5453, 0.5972, 0.3913, 0.5908, 0.4538, 0.5499, 0.4675, 0.5499, 0.3729, 0.6331, 0.4371, 0.6467, 0.5462, 0.6187, 0.5557, 0.5908, 0.4538, 0.738, 0.4572, 0.7904, 0.4586, 0.7527, 0.568, 0.7226, 0.5495, 0.1917, 0.7042, 0.157, 0.7038, 0.1598, 0.6753, 0.1913, 0.6794, 0.1048, 0.6889, 0.157, 0.7038, 0.1716, 0.8, 0.1333, 0.8207, 0.202, 0.266, 0.1705, 0.1511, 0.1453, 0.151, 0.1744, 0.3081, 0.1917, 0.7042, 0.2295, 0.6972, 0.2318, 0.7959, 0.1991, 0.7938, 0.06462, 0.9057, 0.02748, 0.8855, 0.04434, 0.8544, 0.08148, 0.8745, 0.2295, 0.6972, 0.2695, 0.6837, 0.2614, 0.805, 0.2318, 0.7959, 0.642, 0.2927, 0.642, 0.3209, 0.6176, 0.3209, 0.6176, 0.2927, 0.157, 0.7038, 0.1048, 0.6889, 0.122, 0.667, 0.1598, 0.6753, 0.2695, 0.6837, 0.2295, 0.6972, 0.2245, 0.6784, 0.2516, 0.667, 0.2295, 0.6972, 0.1917, 0.7042, 0.1913, 0.6794, 0.2245, 0.6784, 0.667, 0.544, 0.6616, 0.436, 0.7018, 0.4494, 0.6942, 0.5453, 0.9846, 0.8514, 0.9655, 0.8636, 0.9454, 0.8505, 0.981, 0.8277, 0.9076, 0.2196, 0.9076, 0.2053, 0.9266, 0.2059, 0.9272, 0.222, 0.04331, 0.9244, 0.03478, 0.936, 0.01833, 0.927, 0.02338, 0.9136, 0.3597, 0.353, 0.3546, 0.353, 0.3546, 0.3416, 0.3597, 0.3416, 0.9767, 0.6552, 0.9772, 0.639, 0.9962, 0.6383, 0.9963, 0.6526, 0.3546, 0.3708, 0.3546, 0.3629, 0.3594, 0.3629, 0.3594, 0.3694, 0.1981, 0.2729, 0.1779, 0.17, 0.1474, 0.1707, 0.172, 0.3063, 0.1779, 0.17, 0.2152, 0.06252, 0.1869, 0.009155, 0.1474, 0.1707, 0.157, 0.7038, 0.1917, 0.7042, 0.1991, 0.7938, 0.1716, 0.8, 0.9846, 0.8514, 0.981, 0.8277, 0.9931, 0.8254, 0.04331, 0.9244, 0.02338, 0.9136, 0.02748, 0.8855, 0.06462, 0.9057, 0.9767, 0.6552, 0.9963, 0.6526, 0.9963, 0.681, 0.978, 0.6791, 0.9619, 0.7978, 0.9263, 0.8206, 0.9284, 0.8067, 0.9483, 0.7939, 0.07707, 0.5875, 0.09412, 0.5874, 0.09312, 0.6228, 0.07466, 0.6228, 0.981, 0.8277, 0.9454, 0.8505, 0.9263, 0.8206, 0.9619, 0.7978, 0.09412, 0.71, 0.07572, 0.71, 0.0746, 0.6746, 0.09306, 0.6746, 0.09236, 0.6369, 0.09233, 0.6605, 0.07387, 0.6605, 0.0739, 0.6369, 0.07466, 0.6228, 0.09312, 0.6228, 0.09236, 0.6369, 0.0739, 0.6369, 0.08148, 0.8745, 0.04434, 0.8544, 0.05758, 0.8495, 0.07834, 0.8607, 0.09306, 0.6746, 0.0746, 0.6746, 0.07387, 0.6605, 0.09233, 0.6605, 0.9076, 0.2196, 0.9272, 0.222, 0.9253, 0.2493, 0.9082, 0.2502, 0.02748, 0.8855, 0.02338, 0.9136, 0.01527, 0.8841, 0.9082, 0.2502, 0.9253, 0.2493, 0.9246, 0.2776, 0.9076, 0.2785, 0.9247, 0.2899, 0.9077, 0.2908, 0.9076, 0.2785, 0.9246, 0.2776, 0.9931, 0.8254, 0.981, 0.8277, 0.9757, 0.7999, 0.9878, 0.7976, 0.02748, 0.8855, 0.01527, 0.8841, 0.01851, 0.856, 0.03073, 0.8574, 0.09412, 0.5874, 0.07707, 0.5875, 0.07475, 0.5593, 0.0918, 0.5592, 0.186, 0.9484, 0.198, 0.9078, 0.2524, 0.896, 0.254, 0.9456, 0.1137, 0.5775, 0.1501, 0.5742, 0.1543, 0.6167, 0.1095, 0.6207, 0.2022, 0.5025, 0.2596, 0.5115, 0.2511, 0.5477, 0.2008, 0.5426, 0.2008, 0.5426, 0.2511, 0.5477, 0.2459, 0.5856, 0.2021, 0.5835, 0.2013, 0.4697, 0.2262, 0.3946, 0.2773, 0.3844, 0.2676, 0.4807, 0.7484, 0.889, 0.758, 0.9185, 0.7135, 0.9385, 0.6992, 0.9124, 0.8316, 0.06338, 0.7779, 0.04221, 0.8412, 0.008374, 0.8592, 0.04387, 0.7252, 0.8535, 0.7484, 0.889, 0.6992, 0.9124, 0.6772, 0.8918, 0.8338, 0.08906, 0.7779, 0.1142, 0.7779, 0.04221, 0.8316, 0.06338, 0.6992, 0.9124, 0.7135, 0.9385, 0.6942, 0.9437, 0.6821, 0.928, 0.758, 0.9598, 0.757, 0.9908, 0.7125, 0.9926, 0.7143, 0.9754, 0.758, 0.9185, 0.758, 0.9598, 0.7143, 0.9754, 0.7135, 0.9385, 0.307, 0.7399, 0.2872, 0.667, 0.2899, 0.6644, 0.309, 0.7383, 0.3375, 0.7346, 0.3411, 0.7352, 0.3224, 0.7795, 0.3188, 0.7776, 0.4519, 0.7059, 0.4217, 0.6794, 0.4293, 0.6646, 0.4768, 0.681, 0.3877, 0.7254, 0.4069, 0.7222, 0.4157, 0.7295, 0.4261, 0.748, 0.4036, 0.7667, 0.9748, 0.3877, 0.9414, 0.4543, 0.8851, 0.4469, 0.9312, 0.3818, 0.4404, 0.7177, 0.4415, 0.7665, 0.4261, 0.748, 0.4157, 0.7295, 0.4217, 0.6794, 0.3745, 0.6773, 0.3754, 0.6664, 0.4293, 0.6646, 0.9414, 0.4543, 0.9433, 0.5632, 0.8849, 0.5661, 0.8851, 0.4469, 0.8851, 0.4469, 0.8849, 0.5661, 0.816, 0.568, 0.7979, 0.4539, 0.4415, 0.7665, 0.4402, 0.8059, 0.4036, 0.7667, 0.4261, 0.748, 0.415, 0.694, 0.4372, 0.7121, 0.4157, 0.7295, 0.4069, 0.7222, 0.9312, 0.3818, 0.8851, 0.4469, 0.7979, 0.4539, 0.8414, 0.3627, 0.7979, 0.4539, 0.7972, 0.3624, 0.8414, 0.3627, 0.3081, 0.4642, 0.3447, 0.4686, 0.3184, 0.4955, 0.2872, 0.4734, 0.3107, 0.4029, 0.3081, 0.4642, 0.2872, 0.4734, 0.2872, 0.3984, 0.2951, 0.8911, 0.2866, 0.8423, 0.3424, 0.8205, 0.351, 0.8514, 0.2872, 0.9399, 0.2951, 0.8911, 0.351, 0.8514, 0.3233, 0.9295, 0.7135, 0.9385, 0.7143, 0.9754, 0.694, 0.9711, 0.6942, 0.9437, 0.6876, 0.95, 0.6862, 0.943, 0.6888, 0.9454, 0.6772, 0.8918, 0.6992, 0.9124, 0.6821, 0.928, 0.6587, 0.9189, 0.7143, 0.9754, 0.7125, 0.9926, 0.6863, 0.9861, 0.694, 0.9711, 0.683, 0.9701, 0.6876, 0.95, 0.694, 0.9711, 0.6862, 0.943, 0.6735, 0.9356, 0.6821, 0.928, 0.694, 0.9711, 0.6863, 0.9861, 0.676, 0.9767, 0.683, 0.9701, 0.683, 0.9701, 0.6735, 0.9356, 0.6862, 0.943, 0.6876, 0.95, 0.6587, 0.9189, 0.6821, 0.928, 0.6735, 0.9356, 0.6571, 0.9336, 0.6942, 0.9437, 0.694, 0.9711, 0.6876, 0.95, 0.6888, 0.9454, 0.6821, 0.928, 0.6942, 0.9437, 0.6888, 0.9454, 0.6862, 0.943, 0.6571, 0.9336, 0.6735, 0.9356, 0.683, 0.9701, 0.676, 0.9767, 0.415, 0.694, 0.3766, 0.6925, 0.3745, 0.6773, 0.4217, 0.6794, 0.9875, 0.3915, 0.9771, 0.4788, 0.9414, 0.4543, 0.9748, 0.3877, 0.4372, 0.7121, 0.415, 0.694, 0.4217, 0.6794, 0.4519, 0.7059, 0.9771, 0.4788, 0.9698, 0.568, 0.9433, 0.5632, 0.9414, 0.4543, 0.3766, 0.6925, 0.415, 0.694, 0.4069, 0.7222, 0.3877, 0.7254, 0.2013, 0.4697, 0.2676, 0.4807, 0.2596, 0.5115, 0.2022, 0.5025, 0.4367, 0.2206, 0.3748, 0.2211, 0.3827, 0.1546, 0.4548, 0.176, 0.1721, 0.4386, 0.2013, 0.4697, 0.2022, 0.5025, 0.1619, 0.4819, 0.5339, 0.1991, 0.4901, 0.2232, 0.4971, 0.1742, 0.533, 0.1686, 0.4901, 0.2232, 0.4367, 0.2206, 0.4548, 0.176, 0.4971, 0.1742, 0.1048, 0.4331, 0.1721, 0.4386, 0.1619, 0.4819, 0.1073, 0.4812, 0.5499, 0.4675, 0.5908, 0.4538, 0.6187, 0.5557, 0.5874, 0.5721, 0.6862, 0.5742, 0.6654, 0.5704, 0.667, 0.544, 0.6942, 0.5453, 0.6187, 0.5557, 0.6467, 0.5462, 0.6554, 0.5726, 0.6364, 0.581, 0.7226, 0.5495, 0.7527, 0.568, 0.7161, 0.5889, 0.7076, 0.5804, 0.6942, 0.5453, 0.7226, 0.5495, 0.7076, 0.5804, 0.6862, 0.5742, 0.5874, 0.5721, 0.6187, 0.5557, 0.6364, 0.581, 0.6186, 0.5938, 0.6467, 0.5462, 0.667, 0.544, 0.6654, 0.5704, 0.6554, 0.5726, 0.6077, 0.2963, 0.6077, 0.3126, 0.5955, 0.323, 0.5877, 0.3195, 0.5877, 0.303, 0.6001, 0.2927, 0.4235, 0.004939, 0.4776, 0.02211, 0.4685, 0.05288, 0.4161, 0.04018, 0.1548, 0.6556, 0.1083, 0.6571, 0.1095, 0.6207, 0.1543, 0.6167, 0.2405, 0.6534, 0.203, 0.6544, 0.205, 0.6171, 0.2443, 0.6171, 0.203, 0.6544, 0.1548, 0.6556, 0.1543, 0.6167, 0.205, 0.6171, 0.5151, 0.06766, 0.4685, 0.05288, 0.4776, 0.02211, 0.5171, 0.03026, 0.5171, 0.03026, 0.5385, 0.03344, 0.5375, 0.06771, 0.5151, 0.06766, 0.4627, 0.08959, 0.4073, 0.07902, 0.4161, 0.04018, 0.4685, 0.05288, 0.09412, 0.7588, 0.0941, 0.7899, 0.01527, 0.8233, 0.01527, 0.7199, 0.01667, 0.8396, 0.01527, 0.8233, 0.0941, 0.7899, 0.4856, 0.6294, 0.3909, 0.6233, 0.3865, 0.6077, 0.2053, 0.837, 0.1957, 0.8425, 0.181, 0.8227, 0.2036, 0.8161, 0.2181, 0.8438, 0.2117, 0.8371, 0.2224, 0.8201, 0.2435, 0.8368, 0.2117, 0.8371, 0.2053, 0.837, 0.2036, 0.8161, 0.2224, 0.8201, 0.1957, 0.8425, 0.1924, 0.8495, 0.1638, 0.8491, 0.181, 0.8227, 0.1624, 0.1684, 0.2031, 0.2747, 0.1799, 0.3108, 0.1298, 0.1608, 0.9931, 0.8751, 0.9834, 0.8812, 0.9758, 0.876, 0.9915, 0.866, 0.01833, 0.927, 0.03478, 0.936, 0.02533, 0.9457, 0.01527, 0.9403, 0.9962, 0.6383, 0.9772, 0.639, 0.9803, 0.6304, 0.9855, 0.6299, 0.9182, 0.1968, 0.9234, 0.1972, 0.9266, 0.2059, 0.9076, 0.2053, 0.9846, 0.8514, 0.9915, 0.866, 0.9758, 0.876, 0.9655, 0.8636, 0.5908, 0.4538, 0.5972, 0.3913, 0.632, 0.3985, 0.6331, 0.4371, 0.7198, 0.3585, 0.7418, 0.344, 0.7749, 0.3672, 0.7318, 0.3927, 0.5972, 0.3913, 0.5499, 0.3729, 0.5825, 0.344, 0.607, 0.3571, 0.7318, 0.3927, 0.6968, 0.4016, 0.6925, 0.3624, 0.7198, 0.3585, 0.6628, 0.4032, 0.632, 0.3985, 0.6331, 0.3599, 0.6654, 0.3586, 0.6968, 0.4016, 0.6628, 0.4032, 0.6654, 0.3586, 0.6925, 0.3624, 0.632, 0.3985, 0.5972, 0.3913, 0.607, 0.3571, 0.6331, 0.3599, 0.6968, 0.4016, 0.7018, 0.4494, 0.6616, 0.436, 0.6628, 0.4032, 0.1761, 0.8594, 0.1761, 0.9552, 0.1321, 0.9445, 0.1321, 0.8677, 0.1321, 0.9445, 0.1048, 0.9236, 0.1048, 0.896, 0.1321, 0.8677, 0.4791, 0.409, 0.4275, 0.3926, 0.4513, 0.344, 0.4961, 0.3615, 0.5653, 0.2242, 0.622, 0.2204, 0.628, 0.2717, 0.5784, 0.2782, 0.5401, 0.4181, 0.4791, 0.409, 0.4961, 0.3615, 0.5376, 0.3675, 0.4716, 0.2619, 0.4901, 0.2232, 0.5385, 0.3005, 0.5339, 0.1991, 0.5385, 0.3005, 0.4901, 0.2232, 0.4583, 0.1351, 0.5037, 0.1341, 0.4971, 0.1742, 0.9875, 0.3915, 0.9748, 0.3877, 0.9789, 0.3649, 0.9928, 0.3678, 0.9748, 0.3877, 0.9312, 0.3818, 0.9789, 0.3649, 0.4402, 0.8059, 0.4331, 0.8151, 0.4036, 0.7667, 0.4267, 0.8362, 0.4707, 0.9069, 0.4626, 0.9251, 0.3919, 0.8524, 0.3919, 0.8524, 0.4626, 0.9251, 0.4553, 0.9391, 0.3755, 0.8981, 0.8977, 0.2574, 0.8977, 0.334, 0.8501, 0.3207, 0.85, 0.2577, 0.8951, 0.8094, 0.8633, 0.7957, 0.8735, 0.7662, 0.9082, 0.7835, 0.8909, 0.1968, 0.8977, 0.2574, 0.85, 0.2577, 0.8463, 0.2078, 0.8203, 0.7863, 0.7815, 0.7713, 0.7806, 0.7565, 0.8244, 0.753, 0.3755, 0.8981, 0.4553, 0.9391, 0.3976, 0.9545, 0.3745, 0.9513, 0.4553, 0.9391, 0.4601, 0.9638, 0.4093, 0.9763, 0.3976, 0.9545, 0.85, 0.2577, 0.8501, 0.3207, 0.8005, 0.2942, 0.8081, 0.2564, 0.8463, 0.2078, 0.85, 0.2577, 0.8081, 0.2564, 0.8042, 0.2402, 0.8081, 0.2564, 0.8005, 0.2942, 0.7779, 0.2702, 0.8042, 0.2402, 0.8081, 0.2564, 0.7779, 0.2702, 0.3745, 0.9513, 0.3976, 0.9545, 0.3757, 0.9827, 0.3976, 0.9545, 0.4093, 0.9763, 0.3757, 0.9827, 0.8338, 0.08906, 0.8561, 0.1141, 0.8322, 0.1448, 0.7779, 0.1142, 0.9907, 0.7322, 0.9763, 0.7368, 0.9583, 0.6423, 0.9583, 0.7506, 0.9583, 0.6423, 0.9763, 0.7368, 0.9686, 0.7488, 0.9789, 0.3649, 0.9312, 0.3818, 0.9337, 0.3598, 0.9863, 0.7552, 0.9686, 0.7488, 0.9763, 0.7368, 0.9863, 0.7552, 0.9763, 0.7368, 0.9907, 0.7322, 0.9686, 0.7488, 0.9863, 0.7552, 0.9785, 0.7673, 0.9583, 0.7506, 0.9182, 0.7691, 0.8824, 0.7513, 0.8951, 0.7208, 0.9379, 0.7352, 0.8824, 0.7513, 0.8612, 0.7428, 0.8706, 0.7147, 0.8951, 0.7208, 0.8451, 0.7879, 0.8203, 0.7863, 0.8244, 0.753, 0.8529, 0.758, 0.8633, 0.7957, 0.8451, 0.7879, 0.8529, 0.758, 0.8735, 0.7662, 0.9379, 0.7352, 0.8951, 0.7208, 0.8919, 0.6759, 0.9303, 0.6525, 0.8951, 0.7208, 0.8706, 0.7147, 0.8672, 0.676, 0.8919, 0.6759, 0.8612, 0.7428, 0.8318, 0.7377, 0.8347, 0.6994, 0.8706, 0.7147, 0.8318, 0.7377, 0.7867, 0.7413, 0.7795, 0.7094, 0.8347, 0.6994, 0.9303, 0.6525, 0.8919, 0.6759, 0.8597, 0.6409, 0.8729, 0.6037, 0.8919, 0.6759, 0.8672, 0.676, 0.8448, 0.6493, 0.8597, 0.6409, 0.8706, 0.7147, 0.8347, 0.6994, 0.8334, 0.6831, 0.8672, 0.676, 0.8347, 0.6994, 0.7795, 0.7094, 0.7752, 0.6888, 0.8334, 0.6831, 0.8597, 0.6409, 0.8448, 0.6493, 0.8073, 0.6254, 0.8102, 0.6224, 0.8257, 0.665, 0.7734, 0.6696, 0.7865, 0.6128, 0.8038, 0.6291, 0.8672, 0.676, 0.8334, 0.6831, 0.8257, 0.665, 0.8448, 0.6493, 0.8334, 0.6831, 0.7752, 0.6888, 0.7734, 0.6696, 0.8257, 0.665, 0.8038, 0.6291, 0.7865, 0.6128, 0.7933, 0.6071, 0.8073, 0.6254, 0.8073, 0.6254, 0.7933, 0.6071, 0.7982, 0.6037, 0.8102, 0.6224, 0.8729, 0.6037, 0.8597, 0.6409, 0.8102, 0.6224, 0.7982, 0.6037, 0.8448, 0.6493, 0.8257, 0.665, 0.8038, 0.6291, 0.8073, 0.6254, 0.7779, 0.1142, 0.8322, 0.1448, 0.7982, 0.1869, 0.8592, 0.04387, 0.8412, 0.008374, 0.888, 0.004939, 0.8852, 0.0412, 0.4367, 0.2206, 0.4423, 0.2515, 0.3745, 0.2405, 0.3748, 0.2211, 0.437, 0.2847, 0.4716, 0.2619, 0.4965, 0.3341, 0.4716, 0.2619, 0.437, 0.2847, 0.4423, 0.2515, 0.3745, 0.2405, 0.4423, 0.2515, 0.437, 0.2847, 0.4716, 0.2619, 0.5385, 0.3005, 0.4965, 0.3341, 0.2773, 0.3844, 0.2262, 0.3946, 0.2438, 0.3416, 0.2262, 0.3946, 0.1761, 0.3981, 0.1694, 0.343, 0.1761, 0.3981, 0.109, 0.3883, 0.118, 0.3416, 0.1694, 0.343, 0.2438, 0.3416, 0.2262, 0.3946, 0.1694, 0.343, 0.3206, 0.6644, 0.3411, 0.7352, 0.3375, 0.7346, 0.3188, 0.6652, 0.8526, 0.256, 0.8977, 0.2574, 0.8909, 0.1968, 0.8475, 0.2075, 0.04255, 0.1505, 0.01643, 0.3198, 0.1424, 0.3186, 0.09429, 0.1453, 0.005093, 0.01355, 0.04255, 0.1505, 0.09429, 0.1453, 0.1265, 0.002951, 0.04412, 0.1554, 0.0242, 0.003589, 0.1368, 0.01767, 0.0942, 0.1579, 0.01892, 0.3362, 0.04412, 0.1554, 0.0942, 0.1579, 0.1442, 0.3079, 0.1786, 0.1535, 0.1931, 0.05113, 0.1673, 0.02105, 0.1503, 0.1505, 0.1974, 0.05833, 0.1624, 0.1684, 0.1298, 0.1608, 0.1725, 0.0206, 0.1931, 0.2777, 0.1786, 0.1535, 0.1503, 0.1505, 0.1718, 0.3048, 0.1705, 0.1511, 0.2018, 0.05492, 0.1847, 0.02748, 0.1453, 0.151])
_ca = me_cube.color_attributes.new('Attribute', 'BYTE_COLOR', 'CORNER')
_ca.data.foreach_set('color', [1.0, 1.0, 1.0, 1.0, 1.0, 1.0, 1.0, 1.0, 1.0, 1.0, 1.0, 1.0, 1.0, 1.0, 1.0, 1.0, 1.0, 1.0, 1.0, 1.0, 1.0, 1.0, 1.0, 1.0, 1.0, 1.0, 1.0, 1.0, 1.0, 1.0, 1.0, 1.0, 1.0, 1.0, 1.0, 1.0, 1.0, 1.0, 1.0, 1.0, 1.0, 1.0, 1.0, 1.0, 1.0, 1.0, 1.0, 1.0, 1.0, 1.0, 1.0, 1.0, 1.0, 1.0, 1.0, 1.0, 1.0, 1.0, 1.0, 1.0, 1.0, 1.0, 1.0, 1.0, 1.0, 1.0, 1.0, 1.0, 1.0, 1.0, 1.0, 1.0, 1.0, 1.0, 1.0, 1.0, 1.0, 1.0, 1.0, 1.0, 1.0, 1.0, 1.0, 1.0, 1.0, 1.0, 1.0, 1.0, 1.0, 1.0, 1.0, 1.0, 1.0, 1.0, 1.0, 1.0, 1.0, 1.0, 1.0, 1.0, 1.0, 1.0, 1.0, 1.0, 1.0, 1.0, 1.0, 1.0, 1.0, 1.0, 1.0, 1.0, 1.0, 1.0, 1.0, 1.0, 1.0, 1.0, 1.0, 1.0, 1.0, 1.0, 1.0, 1.0, 1.0, 1.0, 1.0, 1.0, 1.0, 1.0, 1.0, 1.0, 1.0, 1.0, 1.0, 1.0, 1.0, 1.0, 1.0, 1.0, 1.0, 1.0, 1.0, 1.0, 1.0, 1.0, 1.0, 1.0, 1.0, 1.0, 1.0, 1.0, 1.0, 1.0, 1.0, 1.0, 1.0, 1.0, 1.0, 1.0, 1.0, 1.0, 1.0, 1.0, 1.0, 1.0, 1.0, 1.0, 1.0, 1.0, 1.0, 1.0, 1.0, 1.0, 1.0, 1.0, 1.0, 1.0, 1.0, 1.0, 1.0, 1.0, 1.0, 1.0, 1.0, 1.0, 1.0, 1.0, 1.0, 1.0, 1.0, 1.0, 1.0, 1.0, 1.0, 1.0, 1.0, 1.0, 1.0, 1.0, 1.0, 1.0, 1.0, 1.0, 1.0, 1.0, 1.0, 1.0, 1.0, 1.0, 1.0, 1.0, 1.0, 1.0, 1.0, 1.0, 1.0, 1.0, 1.0, 1.0, 1.0, 1.0, 1.0, 1.0, 1.0, 1.0, 1.0, 1.0, 1.0, 1.0, 1.0, 1.0, 1.0, 1.0, 1.0, 1.0, 1.0, 1.0, 1.0, 1.0, 1.0, 1.0, 1.0, 1.0, 1.0, 1.0, 1.0, 1.0, 1.0, 1.0, 1.0, 1.0, 1.0, 1.0, 1.0, 1.0, 1.0, 1.0, 1.0, 1.0, 1.0, 1.0, 1.0, 1.0, 1.0, 1.0, 1.0, 1.0, 1.0, 1.0, 1.0, 1.0, 1.0, 1.0, 1.0, 1.0, 1.0, 1.0, 1.0, 1.0, 1.0, 1.0, 1.0, 1.0, 1.0, 1.0, 1.0, 1.0, 1.0, 1.0, 1.0, 1.0, 1.0, 1.0, 1.0, 1.0, 1.0, 1.0, 1.0, 1.0, 1.0, 1.0, 1.0, 1.0, 1.0, 1.0, 1.0, 1.0, 1.0, 1.0, 1.0, 1.0, 1.0, 1.0, 1.0, 1.0, 1.0, 1.0, 1.0, 1.0, 1.0, 1.0, 1.0, 1.0, 1.0, 1.0, 1.0, 1.0, 1.0, 1.0, 1.0, 1.0, 1.0, 1.0, 1.0, 1.0, 1.0, 1.0, 1.0, 1.0, 1.0, 1.0, 1.0, 1.0, 1.0, 1.0, 1.0, 1.0, 1.0, 1.0, 1.0, 1.0, 1.0, 1.0, 1.0, 1.0, 1.0, 1.0, 1.0, 1.0, 1.0, 1.0, 1.0, 1.0, 1.0, 1.0, 1.0, 1.0, 1.0, 1.0, 1.0, 1.0, 1.0, 1.0, 1.0, 1.0, 1.0, 1.0, 1.0, 1.0, 1.0, 1.0, 1.0, 1.0, 1.0, 1.0, 1.0, 1.0, 1.0, 1.0, 1.0, 1.0, 1.0, 1.0, 1.0, 1.0, 1.0, 1.0, 1.0, 1.0, 1.0, 1.0, 1.0, 1.0, 1.0, 1.0, 1.0, 1.0, 1.0, 1.0, 1.0, 1.0, 1.0, 1.0, 1.0, 1.0, 1.0, 1.0, 1.0, 1.0, 1.0, 1.0, 1.0, 1.0, 1.0, 1.0, 1.0, 1.0, 1.0, 1.0, 1.0, 1.0, 1.0, 1.0, 1.0, 1.0, 1.0, 1.0, 1.0, 1.0, 1.0, 1.0, 1.0, 1.0, 1.0, 1.0, 1.0, 1.0, 1.0, 1.0, 1.0, 1.0, 1.0, 1.0, 1.0, 1.0, 1.0, 1.0, 1.0, 1.0, 1.0, 1.0, 1.0, 1.0, 1.0, 1.0, 1.0, 1.0, 1.0, 1.0, 1.0, 1.0, 1.0, 1.0, 1.0, 1.0, 1.0, 1.0, 1.0, 1.0, 1.0, 1.0, 1.0, 1.0, 1.0, 1.0, 1.0, 1.0, 1.0, 1.0, 1.0, 1.0, 1.0, 1.0, 1.0, 1.0, 1.0, 1.0, 1.0, 1.0, 1.0, 1.0, 1.0, 1.0, 1.0, 1.0, 1.0, 1.0, 1.0, 1.0, 1.0, 1.0, 1.0, 1.0, 1.0, 1.0, 1.0, 1.0, 1.0, 1.0, 1.0, 1.0, 1.0, 1.0, 1.0, 1.0, 1.0, 1.0, 1.0, 1.0, 1.0, 1.0, 1.0, 1.0, 1.0, 1.0, 1.0, 1.0, 1.0, 1.0, 1.0, 1.0, 1.0, 1.0, 1.0, 1.0, 1.0, 1.0, 1.0, 1.0, 1.0, 1.0, 1.0, 1.0, 1.0, 1.0, 1.0, 1.0, 1.0, 1.0, 1.0, 1.0, 1.0, 1.0, 1.0, 1.0, 1.0, 1.0, 1.0, 1.0, 1.0, 1.0, 1.0, 1.0, 1.0, 1.0, 1.0, 1.0, 1.0, 1.0, 1.0, 1.0, 1.0, 1.0, 1.0, 1.0, 1.0, 1.0, 1.0, 1.0, 1.0, 1.0, 1.0, 1.0, 1.0, 1.0, 1.0, 1.0, 1.0, 1.0, 1.0, 1.0, 1.0, 1.0, 1.0, 1.0, 1.0, 1.0, 1.0, 1.0, 1.0, 1.0, 1.0, 1.0, 1.0, 1.0, 1.0, 1.0, 1.0, 1.0, 1.0, 1.0, 1.0, 1.0, 1.0, 1.0, 1.0, 1.0, 1.0, 1.0, 1.0, 1.0, 1.0, 1.0, 1.0, 1.0, 1.0, 1.0, 1.0, 1.0, 1.0, 1.0, 1.0, 1.0, 1.0, 1.0, 1.0, 1.0, 1.0, 1.0, 1.0, 1.0, 1.0, 1.0, 1.0, 1.0, 1.0, 1.0, 1.0, 1.0, 1.0, 1.0, 1.0, 1.0, 1.0, 1.0, 1.0, 1.0, 1.0, 1.0, 1.0, 1.0, 1.0, 1.0, 1.0, 1.0, 1.0, 1.0, 1.0, 1.0, 1.0, 1.0, 1.0, 1.0, 1.0, 1.0, 1.0, 1.0, 1.0, 1.0, 1.0, 1.0, 1.0, 1.0, 1.0, 1.0, 1.0, 1.0, 1.0, 1.0, 1.0, 1.0, 1.0, 1.0, 1.0, 1.0, 1.0, 1.0, 1.0, 1.0, 1.0, 1.0, 1.0, 1.0, 1.0, 1.0, 1.0, 1.0, 1.0, 1.0, 1.0, 1.0, 1.0, 1.0, 1.0, 1.0, 1.0, 1.0, 1.0, 1.0, 1.0, 1.0, 1.0, 1.0, 1.0, 1.0, 1.0, 1.0, 1.0, 1.0, 1.0, 1.0, 1.0, 1.0, 1.0, 1.0, 1.0, 1.0, 1.0, 1.0, 1.0, 1.0, 1.0, 1.0, 1.0, 1.0, 1.0, 1.0, 1.0, 1.0, 1.0, 1.0, 1.0, 1.0, 1.0, 1.0, 1.0, 1.0, 1.0, 1.0, 1.0, 1.0, 1.0, 1.0, 1.0, 1.0, 1.0, 1.0, 1.0, 1.0, 1.0, 1.0, 1.0, 1.0, 1.0, 1.0, 1.0, 1.0, 1.0, 1.0, 1.0, 1.0, 1.0, 1.0, 1.0, 1.0, 1.0, 1.0, 1.0, 1.0, 1.0, 1.0, 1.0, 1.0, 1.0, 1.0, 1.0, 1.0, 1.0, 1.0, 1.0, 1.0, 1.0, 1.0, 1.0, 1.0, 1.0, 1.0, 1.0, 1.0, 1.0, 1.0, 1.0, 1.0, 1.0, 1.0, 1.0, 1.0, 1.0, 1.0, 1.0, 1.0, 1.0, 1.0, 1.0, 1.0, 1.0, 1.0, 1.0, 1.0, 1.0, 1.0, 1.0, 1.0, 1.0, 1.0, 1.0, 1.0, 1.0, 1.0, 1.0, 1.0, 1.0, 1.0, 1.0, 1.0, 1.0, 1.0, 1.0, 1.0, 1.0, 1.0, 1.0, 1.0, 1.0, 1.0, 1.0, 1.0, 1.0, 1.0, 1.0, 1.0, 1.0, 1.0, 1.0, 1.0, 1.0, 1.0, 1.0, 1.0, 1.0, 1.0, 1.0, 1.0, 1.0, 1.0, 1.0, 1.0, 1.0, 1.0, 1.0, 1.0, 1.0, 1.0, 1.0, 1.0, 1.0, 1.0, 1.0, 1.0, 1.0, 1.0, 1.0, 1.0, 1.0, 1.0, 1.0, 1.0, 1.0, 1.0, 1.0, 1.0, 1.0, 1.0, 1.0, 1.0, 1.0, 1.0, 1.0, 1.0, 1.0, 1.0, 1.0, 1.0, 1.0, 1.0, 1.0, 1.0, 1.0, 1.0, 1.0, 1.0, 1.0, 1.0, 1.0, 1.0, 1.0, 1.0, 1.0, 1.0, 1.0, 1.0, 1.0, 1.0, 1.0, 1.0, 1.0, 1.0, 1.0, 1.0, 1.0, 1.0, 1.0, 1.0, 1.0, 1.0, 1.0, 1.0, 1.0, 1.0, 1.0, 1.0, 1.0, 1.0, 1.0, 1.0, 1.0, 1.0, 1.0, 1.0, 1.0, 1.0, 1.0, 1.0, 1.0, 1.0, 1.0, 1.0, 1.0, 1.0, 1.0, 1.0, 1.0, 1.0, 1.0, 1.0, 1.0, 1.0, 1.0, 1.0, 1.0, 1.0, 1.0, 1.0, 1.0, 1.0, 1.0, 1.0, 1.0, 1.0, 1.0, 1.0, 1.0, 1.0, 1.0, 1.0, 1.0, 1.0, 1.0, 1.0, 1.0, 1.0, 1.0, 1.0, 1.0, 1.0, 1.0, 1.0, 1.0, 1.0, 1.0, 1.0, 1.0, 1.0, 1.0, 1.0, 1.0, 1.0, 1.0, 1.0, 1.0, 1.0, 1.0, 1.0, 1.0, 1.0, 1.0, 1.0, 1.0, 1.0, 1.0, 1.0, 1.0, 1.0, 1.0, 1.0, 1.0, 1.0, 1.0, 1.0, 1.0, 1.0, 1.0, 1.0, 1.0, 1.0, 1.0, 1.0, 1.0, 1.0, 1.0, 1.0, 1.0, 1.0, 1.0, 1.0, 1.0, 1.0, 1.0, 1.0, 1.0, 1.0, 1.0, 1.0, 1.0, 1.0, 1.0, 1.0, 1.0, 1.0, 1.0, 1.0, 1.0, 1.0, 1.0, 1.0, 1.0, 1.0, 1.0, 1.0, 1.0, 1.0, 1.0, 1.0, 1.0, 1.0, 1.0, 1.0, 1.0, 1.0, 1.0, 1.0, 1.0, 1.0, 1.0, 1.0, 1.0, 1.0, 1.0, 1.0, 1.0, 1.0, 1.0, 1.0, 1.0, 1.0, 1.0, 1.0, 1.0, 1.0, 1.0, 1.0, 1.0, 1.0, 1.0, 1.0, 1.0, 1.0, 1.0, 1.0, 1.0, 1.0, 1.0, 1.0, 1.0, 1.0, 1.0, 1.0, 1.0, 1.0, 1.0, 1.0, 1.0, 1.0, 1.0, 1.0, 1.0, 1.0, 1.0, 1.0, 1.0, 1.0, 1.0, 1.0, 1.0, 1.0, 1.0, 1.0, 1.0, 1.0, 1.0, 1.0, 1.0, 1.0, 1.0, 1.0, 1.0, 1.0, 1.0, 1.0, 1.0, 1.0, 1.0, 1.0, 1.0, 1.0, 1.0, 1.0, 1.0, 1.0, 1.0, 1.0, 1.0, 1.0, 1.0, 1.0, 1.0, 1.0, 1.0, 1.0, 1.0, 1.0, 1.0, 1.0, 1.0, 1.0, 1.0, 1.0, 1.0, 1.0, 1.0, 1.0, 1.0, 1.0, 1.0, 1.0, 1.0, 1.0, 1.0, 1.0, 1.0, 1.0, 1.0, 1.0, 1.0, 1.0, 1.0, 1.0, 1.0, 1.0, 1.0, 1.0, 1.0, 1.0, 1.0, 1.0, 1.0, 1.0, 1.0, 1.0, 1.0, 1.0, 1.0, 1.0, 1.0, 1.0, 1.0, 1.0, 1.0, 1.0, 1.0, 1.0, 1.0, 1.0, 1.0, 1.0, 1.0, 1.0, 1.0, 1.0, 1.0, 1.0, 1.0, 1.0, 1.0, 1.0, 1.0, 1.0, 1.0, 1.0, 1.0, 1.0, 1.0, 1.0, 1.0, 1.0, 1.0, 1.0, 1.0, 1.0, 1.0, 1.0, 1.0, 1.0, 1.0, 1.0, 1.0, 1.0, 1.0, 1.0, 1.0, 1.0, 1.0, 1.0, 1.0, 1.0, 1.0, 1.0, 1.0, 1.0, 1.0, 1.0, 1.0, 1.0, 1.0, 1.0, 1.0, 1.0, 1.0, 1.0, 1.0, 1.0, 1.0, 1.0, 1.0, 1.0, 1.0, 1.0, 1.0, 1.0, 1.0, 1.0, 1.0, 1.0, 1.0, 1.0, 1.0, 1.0, 1.0, 1.0, 1.0, 1.0, 1.0, 1.0, 1.0, 1.0, 1.0, 1.0, 1.0, 1.0, 1.0, 1.0, 1.0, 1.0, 1.0, 1.0, 1.0, 1.0, 1.0, 1.0, 1.0, 1.0, 1.0, 1.0, 1.0, 1.0, 1.0, 1.0, 1.0, 1.0, 1.0, 1.0, 1.0, 1.0, 1.0, 1.0, 1.0, 1.0, 1.0, 1.0, 1.0, 1.0, 1.0, 1.0, 1.0, 1.0, 1.0, 1.0, 1.0, 1.0, 1.0, 1.0, 1.0, 1.0, 1.0, 1.0, 1.0, 1.0, 1.0, 1.0, 1.0, 1.0, 1.0, 1.0, 1.0, 1.0, 1.0, 1.0, 1.0, 1.0, 1.0, 1.0, 1.0, 1.0, 1.0, 1.0, 1.0, 1.0, 1.0, 1.0, 1.0, 1.0, 1.0, 1.0, 1.0, 1.0, 1.0, 1.0, 1.0, 1.0, 1.0, 1.0, 1.0, 1.0, 1.0, 1.0, 1.0, 1.0, 1.0, 1.0, 1.0, 1.0, 1.0, 1.0, 1.0, 1.0, 1.0, 1.0, 1.0, 1.0, 1.0, 1.0, 1.0, 1.0, 1.0, 1.0, 1.0, 1.0, 1.0, 1.0, 1.0, 1.0, 1.0, 1.0, 1.0, 1.0, 1.0, 1.0, 1.0, 1.0, 1.0, 1.0, 1.0, 1.0, 1.0, 1.0, 1.0, 1.0, 1.0, 1.0, 1.0, 1.0, 1.0, 1.0, 1.0, 1.0, 1.0, 1.0, 1.0, 1.0, 1.0, 1.0, 1.0, 1.0, 1.0, 1.0, 1.0, 1.0, 1.0, 1.0, 1.0, 1.0, 1.0, 1.0, 1.0, 1.0, 1.0, 1.0, 1.0, 1.0, 1.0, 1.0, 1.0, 1.0, 1.0, 1.0, 1.0, 1.0, 1.0, 1.0, 1.0, 1.0, 1.0, 1.0, 1.0, 1.0, 1.0, 1.0, 1.0, 1.0, 1.0, 1.0, 1.0, 1.0, 1.0, 1.0, 1.0, 1.0, 1.0, 1.0, 1.0, 1.0, 1.0, 1.0, 1.0, 1.0, 1.0, 1.0, 1.0, 1.0, 1.0, 1.0, 1.0, 1.0, 1.0, 1.0, 1.0, 1.0, 1.0, 1.0, 1.0, 1.0, 1.0, 1.0, 1.0, 1.0, 1.0, 1.0, 1.0, 1.0, 1.0, 1.0, 1.0, 1.0, 1.0, 1.0, 1.0, 1.0, 1.0, 1.0, 1.0, 1.0, 1.0, 1.0, 1.0, 1.0, 1.0, 1.0, 1.0, 1.0, 1.0, 1.0, 1.0, 1.0, 1.0, 1.0, 1.0, 1.0, 1.0, 1.0, 1.0, 1.0, 1.0, 1.0, 1.0, 1.0, 1.0, 1.0, 1.0, 1.0, 1.0, 1.0, 1.0, 1.0, 1.0, 1.0, 1.0, 1.0, 1.0, 1.0, 1.0, 1.0, 1.0, 1.0, 1.0, 1.0, 1.0, 1.0, 1.0, 1.0, 1.0, 1.0, 1.0, 1.0, 1.0, 1.0, 1.0, 1.0, 1.0, 1.0, 1.0, 1.0, 1.0, 1.0, 1.0, 1.0, 1.0, 1.0, 1.0, 1.0, 1.0, 1.0, 1.0, 1.0, 1.0, 1.0, 1.0, 1.0, 1.0, 1.0, 1.0, 1.0, 1.0, 1.0, 1.0, 1.0, 1.0, 1.0, 1.0, 1.0, 1.0, 1.0, 1.0, 1.0, 1.0, 1.0, 1.0, 1.0, 1.0, 1.0, 1.0, 1.0, 1.0, 1.0, 1.0, 1.0, 1.0, 1.0, 1.0, 1.0, 1.0, 1.0, 1.0, 1.0, 1.0, 1.0, 1.0, 1.0, 1.0, 1.0, 1.0, 1.0, 1.0, 1.0, 1.0, 1.0, 1.0, 1.0, 1.0, 1.0, 1.0, 1.0, 1.0, 1.0, 1.0, 1.0, 1.0, 1.0, 1.0, 1.0, 1.0, 1.0, 1.0, 1.0, 1.0, 1.0, 1.0, 1.0, 1.0, 1.0, 1.0, 1.0, 1.0, 1.0, 1.0, 1.0, 1.0, 1.0, 1.0, 1.0, 1.0, 1.0, 1.0, 1.0, 1.0, 1.0, 1.0, 1.0, 1.0, 1.0, 1.0, 1.0, 1.0, 1.0, 1.0, 1.0, 1.0, 1.0, 1.0, 1.0, 1.0, 1.0, 1.0, 1.0, 1.0, 1.0, 1.0, 1.0, 1.0, 1.0, 1.0, 1.0, 1.0, 1.0, 1.0, 1.0, 1.0, 1.0, 1.0, 1.0, 1.0, 1.0, 1.0, 1.0, 1.0, 1.0, 1.0, 1.0, 1.0, 1.0, 1.0, 1.0, 1.0, 1.0, 1.0, 1.0, 1.0, 1.0, 1.0, 1.0, 1.0, 1.0, 1.0, 1.0, 1.0, 1.0, 1.0, 1.0, 1.0, 1.0, 1.0, 1.0, 1.0, 1.0, 1.0, 1.0, 1.0, 1.0, 1.0, 1.0, 1.0, 1.0, 1.0, 1.0, 1.0, 1.0, 1.0, 1.0, 1.0, 1.0, 1.0, 1.0, 1.0, 1.0, 1.0, 1.0, 1.0, 1.0, 1.0, 1.0, 1.0, 1.0, 1.0, 1.0, 1.0, 1.0, 1.0, 1.0, 1.0, 1.0, 1.0, 1.0, 1.0, 1.0, 1.0, 1.0, 1.0, 1.0, 1.0, 1.0, 1.0, 1.0, 1.0, 1.0, 1.0, 1.0, 1.0, 1.0, 1.0, 1.0, 1.0, 1.0, 1.0, 1.0, 1.0, 1.0, 1.0, 1.0, 1.0, 1.0, 1.0, 1.0, 1.0, 1.0, 1.0, 1.0, 1.0, 1.0, 1.0, 1.0, 1.0, 1.0, 1.0, 1.0, 1.0, 1.0, 1.0, 1.0, 1.0, 1.0, 1.0, 1.0, 1.0, 1.0, 1.0, 1.0, 1.0, 1.0, 1.0, 1.0, 1.0, 1.0, 1.0, 1.0, 1.0, 1.0, 1.0, 1.0, 1.0, 1.0, 1.0, 1.0, 1.0, 1.0, 1.0, 1.0, 1.0, 1.0, 1.0, 1.0, 1.0, 1.0, 1.0, 1.0, 1.0, 1.0, 1.0, 1.0, 1.0, 1.0, 1.0, 1.0, 1.0, 1.0, 1.0, 1.0, 1.0, 1.0, 1.0, 1.0, 1.0, 1.0, 1.0, 1.0, 1.0, 1.0, 1.0, 1.0, 1.0, 1.0, 1.0, 1.0, 1.0, 1.0, 1.0, 1.0, 1.0, 1.0, 1.0, 1.0, 1.0, 1.0, 1.0, 1.0, 1.0, 1.0, 1.0, 1.0, 1.0, 1.0, 1.0, 1.0, 1.0, 1.0, 1.0, 1.0, 1.0, 1.0, 1.0, 1.0, 1.0, 1.0, 1.0, 1.0, 1.0, 1.0, 1.0, 1.0, 1.0, 1.0, 1.0, 1.0, 1.0, 1.0, 1.0, 1.0, 1.0, 1.0, 1.0, 1.0, 1.0, 1.0, 1.0, 1.0, 1.0, 1.0, 1.0, 1.0, 1.0, 1.0, 1.0, 1.0, 1.0, 1.0, 1.0, 1.0, 1.0, 1.0, 1.0, 1.0, 1.0, 1.0, 1.0, 1.0, 1.0, 1.0, 1.0, 1.0, 1.0, 1.0, 1.0, 1.0, 1.0, 1.0, 1.0, 1.0, 1.0, 1.0, 1.0, 1.0, 1.0, 1.0, 1.0, 1.0, 1.0, 1.0, 1.0, 1.0, 1.0, 1.0, 1.0, 1.0, 1.0, 1.0, 1.0, 1.0, 1.0, 1.0, 1.0, 1.0, 1.0, 1.0, 1.0, 1.0, 1.0, 1.0, 1.0, 1.0, 1.0, 1.0, 1.0, 1.0, 1.0, 1.0, 1.0, 1.0, 1.0, 1.0, 1.0, 1.0, 1.0, 1.0, 1.0, 1.0, 1.0, 1.0, 1.0, 1.0, 1.0, 1.0, 1.0, 1.0, 1.0, 1.0, 1.0, 1.0, 1.0, 1.0, 1.0, 1.0, 1.0, 1.0, 1.0, 1.0, 1.0, 1.0, 1.0, 1.0, 1.0, 1.0, 1.0, 1.0, 1.0, 1.0, 1.0, 1.0, 1.0, 1.0, 1.0, 1.0, 1.0, 1.0, 1.0, 1.0, 1.0, 1.0, 1.0, 1.0, 1.0, 1.0, 1.0, 1.0, 1.0, 1.0, 1.0, 1.0, 1.0, 1.0, 1.0, 1.0, 1.0, 1.0, 1.0, 1.0, 1.0, 1.0, 1.0, 1.0, 1.0, 1.0, 1.0, 1.0, 1.0, 1.0, 1.0, 1.0, 1.0, 1.0, 1.0, 1.0, 1.0, 1.0, 1.0, 1.0, 1.0, 1.0, 1.0, 1.0, 1.0, 1.0, 1.0, 1.0, 1.0, 1.0, 1.0, 1.0, 1.0, 1.0, 1.0, 1.0, 1.0, 1.0, 1.0, 1.0, 1.0, 1.0, 1.0, 1.0, 1.0, 1.0, 1.0, 1.0, 1.0, 1.0, 1.0, 1.0, 1.0, 1.0, 1.0, 1.0, 1.0, 1.0, 1.0, 1.0, 1.0, 1.0, 1.0, 1.0, 1.0, 1.0, 1.0, 1.0, 1.0, 1.0, 1.0, 1.0, 1.0, 1.0, 1.0, 1.0, 1.0, 1.0, 1.0, 1.0, 1.0, 1.0, 1.0, 1.0, 1.0, 1.0, 1.0, 1.0, 1.0, 1.0, 1.0, 1.0, 1.0, 1.0, 1.0, 1.0, 1.0, 1.0, 1.0, 1.0, 1.0, 1.0, 1.0, 1.0, 1.0, 1.0, 1.0, 1.0, 1.0, 1.0, 1.0, 1.0, 1.0, 1.0, 1.0, 1.0, 1.0, 1.0, 1.0, 1.0, 1.0, 1.0, 1.0, 1.0, 1.0, 1.0, 1.0, 1.0, 1.0, 1.0, 1.0, 1.0, 1.0, 1.0, 1.0, 1.0, 1.0, 1.0, 1.0, 1.0, 1.0, 1.0, 1.0, 1.0, 1.0, 1.0, 1.0, 1.0, 1.0, 1.0, 1.0, 1.0, 1.0, 1.0, 1.0, 1.0, 1.0, 1.0, 1.0, 1.0, 1.0, 1.0, 1.0, 1.0, 1.0, 1.0, 1.0, 1.0, 1.0, 1.0, 1.0, 1.0, 1.0, 1.0, 1.0, 1.0, 1.0, 1.0, 1.0, 1.0, 1.0, 1.0, 1.0, 1.0, 1.0, 1.0, 1.0, 1.0, 1.0, 1.0, 1.0, 1.0, 1.0, 1.0, 1.0, 1.0, 1.0, 1.0, 1.0, 1.0, 1.0, 1.0, 1.0, 1.0, 1.0, 1.0, 1.0, 1.0, 1.0, 1.0, 1.0, 1.0, 1.0, 1.0, 1.0, 1.0, 1.0, 1.0, 1.0, 1.0, 1.0, 1.0, 1.0, 1.0, 1.0, 1.0, 1.0, 1.0, 1.0, 1.0, 1.0, 1.0, 1.0, 1.0, 1.0, 1.0, 1.0, 1.0, 1.0, 1.0, 1.0, 1.0, 1.0, 1.0, 1.0, 1.0, 1.0, 1.0, 1.0, 1.0, 1.0, 1.0, 1.0, 1.0, 1.0, 1.0, 1.0, 1.0, 1.0, 1.0, 1.0, 1.0, 1.0, 1.0, 1.0, 1.0, 1.0, 1.0, 1.0, 1.0, 1.0, 1.0, 1.0, 1.0, 1.0, 1.0, 1.0, 1.0, 1.0, 1.0, 1.0, 1.0, 1.0, 1.0, 1.0, 1.0, 1.0, 1.0, 1.0, 1.0, 1.0, 1.0, 1.0, 1.0, 1.0, 1.0, 1.0, 1.0, 1.0, 1.0, 1.0, 1.0, 1.0, 1.0, 1.0, 1.0, 1.0, 1.0, 1.0, 1.0, 1.0, 1.0, 1.0, 1.0, 1.0, 1.0, 1.0, 1.0, 1.0, 1.0, 1.0, 1.0, 1.0, 1.0, 1.0, 1.0, 1.0, 1.0, 1.0, 1.0, 1.0, 1.0, 1.0, 1.0, 1.0, 1.0, 1.0, 1.0, 1.0, 1.0, 1.0, 1.0, 1.0, 1.0, 1.0, 1.0, 1.0, 1.0, 1.0, 1.0, 1.0, 1.0, 1.0, 1.0, 1.0, 1.0, 1.0, 1.0, 1.0, 1.0, 1.0, 1.0, 1.0, 1.0, 1.0, 1.0, 1.0, 1.0, 1.0, 1.0, 1.0, 1.0, 1.0, 1.0, 1.0, 1.0, 1.0, 1.0, 1.0, 1.0, 1.0, 1.0, 1.0, 1.0, 1.0, 1.0, 1.0, 1.0, 1.0, 1.0, 1.0, 1.0, 1.0, 1.0, 1.0, 1.0, 1.0, 1.0, 1.0, 1.0, 1.0, 1.0, 1.0, 1.0, 1.0, 1.0, 1.0, 1.0, 1.0, 1.0, 1.0, 1.0, 1.0, 1.0, 1.0, 1.0, 1.0, 1.0, 1.0, 1.0, 1.0, 1.0, 1.0, 1.0, 1.0, 1.0, 1.0, 1.0, 1.0, 1.0, 1.0, 1.0, 1.0, 1.0, 1.0, 1.0, 1.0, 1.0, 1.0, 1.0, 1.0, 1.0, 1.0, 1.0, 1.0, 1.0, 1.0, 1.0, 1.0, 1.0, 1.0, 1.0, 1.0, 1.0, 1.0, 1.0, 1.0, 1.0, 1.0, 1.0, 1.0, 1.0, 1.0, 1.0, 1.0, 1.0, 1.0, 1.0, 1.0, 1.0, 1.0, 1.0, 1.0, 1.0, 1.0, 1.0, 1.0, 1.0, 1.0, 1.0, 1.0, 1.0, 1.0, 1.0, 1.0, 1.0, 1.0, 1.0, 1.0, 1.0, 1.0, 1.0, 1.0, 1.0, 1.0, 1.0, 1.0, 1.0, 1.0, 1.0, 1.0, 1.0, 1.0, 1.0, 1.0, 1.0, 1.0, 1.0, 1.0, 1.0, 1.0, 1.0, 1.0, 1.0, 1.0, 1.0, 1.0, 1.0, 1.0, 1.0, 1.0, 1.0, 1.0, 1.0, 1.0, 1.0, 1.0, 1.0, 1.0, 1.0, 1.0, 1.0, 1.0, 1.0, 1.0, 1.0, 1.0, 1.0, 1.0, 1.0, 1.0, 1.0, 1.0, 1.0, 1.0, 1.0, 1.0, 1.0, 1.0, 1.0, 1.0, 1.0, 1.0, 1.0, 1.0, 1.0, 1.0, 1.0, 1.0, 1.0, 1.0, 1.0, 1.0, 1.0, 1.0, 1.0, 1.0, 1.0, 1.0, 1.0, 1.0, 1.0, 1.0, 1.0, 1.0, 1.0, 1.0, 1.0, 1.0, 1.0, 1.0, 1.0, 1.0, 1.0, 1.0, 1.0, 1.0, 1.0, 1.0, 1.0, 1.0, 1.0, 1.0, 1.0, 1.0, 1.0, 1.0, 1.0, 1.0, 1.0, 1.0, 1.0, 1.0, 1.0, 1.0, 1.0, 1.0, 1.0, 1.0, 1.0, 1.0, 1.0, 1.0, 1.0, 1.0, 1.0, 1.0, 1.0, 1.0, 1.0, 1.0, 1.0, 1.0, 1.0, 1.0, 1.0, 1.0, 1.0, 1.0, 1.0, 1.0, 1.0, 1.0, 1.0, 1.0, 1.0, 1.0, 1.0, 1.0, 1.0, 1.0, 1.0, 1.0, 1.0, 1.0, 1.0, 1.0, 1.0, 1.0, 1.0, 1.0, 1.0, 1.0, 1.0, 1.0, 1.0, 1.0, 1.0, 1.0, 1.0, 1.0, 1.0, 1.0, 1.0, 1.0, 1.0, 1.0, 1.0, 1.0, 1.0, 1.0, 1.0, 1.0, 1.0, 1.0, 1.0, 1.0, 1.0, 1.0, 1.0, 1.0, 1.0, 1.0, 1.0, 1.0, 1.0, 1.0, 1.0, 1.0, 1.0, 1.0, 1.0, 1.0, 1.0, 1.0, 1.0, 1.0, 1.0, 1.0, 1.0, 1.0, 1.0, 1.0, 1.0, 1.0, 1.0, 1.0, 1.0, 1.0, 1.0, 1.0, 1.0, 1.0, 1.0, 1.0, 1.0, 1.0, 1.0, 1.0, 1.0, 1.0, 1.0, 1.0, 1.0, 1.0, 1.0, 1.0, 1.0, 1.0, 1.0, 1.0, 1.0, 1.0, 1.0, 1.0, 1.0, 1.0, 1.0, 1.0, 1.0, 1.0, 1.0, 1.0, 1.0, 1.0, 1.0, 1.0, 1.0, 1.0, 1.0, 1.0, 1.0, 1.0, 1.0, 1.0, 1.0, 1.0, 1.0, 1.0, 1.0, 1.0, 1.0, 1.0, 1.0, 1.0, 1.0, 1.0, 1.0, 1.0, 1.0, 1.0, 1.0, 1.0, 1.0, 1.0, 1.0, 1.0, 1.0, 1.0, 1.0, 1.0, 1.0, 1.0, 1.0, 1.0, 1.0, 1.0, 1.0, 1.0, 1.0, 1.0, 1.0, 1.0, 1.0, 1.0, 1.0, 1.0, 1.0, 1.0, 1.0, 1.0, 1.0, 1.0, 1.0, 1.0, 1.0, 1.0, 1.0, 1.0, 1.0, 1.0, 1.0, 1.0, 1.0, 1.0, 1.0, 1.0, 1.0, 1.0, 1.0, 1.0, 1.0, 1.0, 1.0, 1.0, 1.0, 1.0, 1.0, 1.0, 1.0, 1.0, 1.0, 1.0, 1.0, 1.0, 1.0, 1.0, 1.0, 1.0, 1.0, 1.0, 1.0, 1.0, 1.0, 1.0, 1.0, 1.0, 1.0, 1.0, 1.0, 1.0, 1.0, 1.0, 1.0, 1.0, 1.0, 1.0, 1.0, 1.0, 1.0, 1.0, 1.0, 1.0, 1.0, 1.0, 1.0, 1.0, 1.0, 1.0, 1.0, 1.0, 1.0, 1.0, 1.0, 1.0, 1.0, 1.0, 1.0, 1.0, 1.0, 1.0, 1.0, 1.0, 1.0, 1.0, 1.0, 1.0, 1.0, 1.0, 1.0, 1.0, 1.0, 1.0, 1.0, 1.0, 1.0, 1.0, 1.0, 1.0, 1.0, 1.0, 1.0, 1.0, 1.0, 1.0, 1.0, 1.0, 1.0, 1.0, 1.0, 1.0, 1.0, 1.0, 1.0, 1.0, 1.0, 1.0, 1.0, 1.0, 1.0, 1.0, 1.0, 1.0, 1.0, 1.0, 1.0, 1.0, 1.0, 1.0, 1.0, 1.0, 1.0, 1.0, 1.0, 1.0, 1.0, 1.0, 1.0, 1.0, 1.0, 1.0, 1.0, 1.0, 1.0, 1.0, 1.0, 1.0, 1.0, 1.0, 1.0, 1.0, 1.0, 1.0, 1.0, 1.0, 1.0, 1.0, 1.0, 1.0, 1.0, 1.0, 1.0, 1.0, 1.0, 1.0, 1.0, 1.0, 1.0, 1.0, 1.0, 1.0, 1.0, 1.0, 1.0, 1.0, 1.0, 1.0, 1.0, 1.0, 1.0, 1.0, 1.0, 1.0, 1.0, 1.0, 1.0, 1.0, 1.0, 1.0, 1.0, 1.0, 1.0, 1.0, 1.0, 1.0, 1.0, 1.0, 1.0, 1.0, 1.0, 1.0, 1.0, 1.0, 1.0, 1.0, 1.0, 1.0, 1.0, 1.0, 1.0, 1.0, 1.0, 1.0, 1.0, 1.0, 1.0, 1.0, 1.0, 1.0, 1.0, 1.0, 1.0, 1.0, 1.0, 1.0, 1.0, 1.0, 1.0, 1.0, 1.0, 1.0, 1.0, 1.0, 1.0, 1.0, 1.0, 1.0, 1.0, 1.0, 1.0, 1.0, 1.0, 1.0, 1.0, 1.0, 1.0, 1.0, 1.0, 1.0, 1.0, 1.0, 1.0, 1.0, 1.0, 1.0, 1.0, 1.0, 1.0, 1.0, 1.0, 1.0, 1.0, 1.0, 1.0, 1.0, 1.0, 1.0, 1.0, 1.0, 1.0, 1.0, 1.0, 1.0, 1.0, 1.0, 1.0, 1.0, 1.0, 1.0, 1.0, 1.0, 1.0, 1.0, 1.0, 1.0, 1.0, 1.0, 1.0, 1.0, 1.0, 1.0, 1.0, 1.0, 1.0, 1.0, 1.0, 1.0, 1.0, 1.0, 1.0, 1.0, 1.0, 1.0, 1.0, 1.0, 1.0, 1.0, 1.0, 1.0, 1.0, 1.0, 1.0, 1.0, 1.0, 1.0, 1.0, 1.0, 1.0, 1.0, 1.0, 1.0, 1.0, 1.0, 1.0, 1.0, 1.0, 1.0, 1.0, 1.0, 1.0, 1.0, 1.0, 1.0, 1.0, 1.0, 1.0, 1.0, 1.0, 1.0, 1.0, 1.0, 1.0, 1.0, 1.0, 1.0, 1.0, 1.0, 1.0, 1.0, 1.0, 1.0, 1.0, 1.0, 1.0, 1.0, 1.0, 1.0, 1.0, 1.0, 1.0, 1.0, 1.0, 1.0, 1.0, 1.0, 1.0, 1.0, 1.0, 1.0, 1.0, 1.0, 1.0, 1.0, 1.0, 1.0, 1.0, 1.0, 1.0, 1.0, 1.0, 1.0, 1.0, 1.0, 1.0, 1.0, 1.0, 1.0, 1.0, 1.0, 1.0, 1.0, 1.0, 1.0, 1.0, 1.0, 1.0, 1.0, 1.0, 1.0, 1.0, 1.0, 1.0, 1.0, 1.0, 1.0, 1.0, 1.0, 1.0, 1.0, 1.0, 1.0, 1.0, 1.0, 1.0, 1.0, 1.0, 1.0, 1.0, 1.0, 1.0, 1.0, 1.0, 1.0, 1.0, 1.0, 1.0, 1.0, 1.0, 1.0, 1.0, 1.0, 1.0, 1.0, 1.0, 1.0, 1.0, 1.0, 1.0, 1.0, 1.0, 1.0, 1.0, 1.0, 1.0, 1.0, 1.0, 1.0, 1.0, 1.0, 1.0, 1.0, 1.0, 1.0, 1.0, 1.0, 1.0, 1.0, 1.0, 1.0, 1.0, 1.0, 1.0, 1.0, 1.0, 1.0, 1.0, 1.0, 1.0, 1.0, 1.0, 1.0, 1.0, 1.0, 1.0, 1.0, 1.0, 1.0, 1.0, 1.0, 1.0, 1.0, 1.0, 1.0, 1.0, 1.0, 1.0, 1.0, 1.0, 1.0, 1.0, 1.0, 1.0, 1.0, 1.0, 1.0, 1.0, 1.0, 1.0, 1.0, 1.0, 1.0, 1.0, 1.0, 1.0, 1.0, 1.0, 1.0, 1.0, 1.0, 1.0, 1.0, 1.0, 1.0, 1.0, 1.0, 1.0, 1.0, 1.0, 1.0, 1.0, 1.0, 1.0, 1.0, 1.0, 1.0, 1.0, 1.0, 1.0, 1.0, 1.0, 1.0, 1.0, 1.0, 1.0, 1.0, 1.0, 1.0, 1.0, 1.0, 1.0, 1.0, 1.0, 1.0, 1.0, 1.0, 1.0, 1.0, 1.0, 1.0, 1.0, 1.0, 1.0, 1.0, 1.0, 1.0, 1.0, 1.0, 1.0, 1.0, 1.0, 1.0, 1.0, 1.0, 1.0, 1.0, 1.0, 1.0, 1.0, 1.0, 1.0, 1.0, 1.0, 1.0, 1.0, 1.0, 1.0, 1.0, 1.0, 1.0, 1.0, 1.0, 1.0, 1.0, 1.0, 1.0, 1.0, 1.0, 1.0, 1.0, 1.0, 1.0, 1.0, 1.0, 1.0, 1.0, 1.0, 1.0, 1.0, 1.0, 1.0, 1.0, 1.0, 1.0, 1.0, 1.0, 1.0, 1.0, 1.0, 1.0, 1.0, 1.0, 1.0, 1.0, 1.0, 1.0, 1.0, 1.0, 1.0, 1.0, 1.0, 1.0, 1.0, 1.0, 1.0, 1.0, 1.0, 1.0, 1.0, 1.0, 1.0, 1.0, 1.0, 1.0, 1.0, 1.0, 1.0, 1.0, 1.0, 1.0, 1.0, 1.0, 1.0, 1.0, 1.0, 1.0, 1.0, 1.0, 1.0, 1.0, 1.0, 1.0, 1.0, 1.0, 1.0, 1.0, 1.0, 1.0, 1.0, 1.0, 1.0, 1.0, 1.0, 1.0, 1.0, 1.0, 1.0, 1.0, 1.0, 1.0, 1.0, 1.0, 1.0, 1.0, 1.0, 1.0, 1.0, 1.0, 1.0, 1.0, 1.0, 1.0, 1.0, 1.0, 1.0, 1.0, 1.0, 1.0, 1.0, 1.0, 1.0, 1.0, 1.0, 1.0, 1.0, 1.0, 1.0, 1.0, 1.0, 1.0, 1.0, 1.0, 1.0, 1.0, 1.0, 1.0, 1.0, 1.0, 1.0, 1.0, 1.0, 1.0, 1.0, 1.0, 1.0, 1.0, 1.0, 1.0, 1.0, 1.0, 1.0, 1.0, 1.0, 1.0, 1.0, 1.0, 1.0, 1.0, 1.0, 1.0, 1.0, 1.0, 1.0, 1.0, 1.0, 1.0, 1.0, 1.0, 1.0, 1.0, 1.0, 1.0, 1.0, 1.0, 1.0, 1.0, 1.0, 1.0, 1.0, 1.0, 1.0, 1.0, 1.0, 1.0, 1.0, 1.0, 1.0, 1.0, 1.0, 1.0, 1.0, 1.0, 1.0, 1.0, 1.0, 1.0, 1.0, 1.0, 1.0, 1.0, 1.0, 1.0, 1.0, 1.0, 1.0, 1.0, 1.0, 1.0, 1.0, 1.0, 1.0, 1.0, 1.0, 1.0, 1.0, 1.0, 1.0, 1.0, 1.0, 1.0, 1.0, 1.0, 1.0, 1.0, 1.0, 1.0, 1.0, 1.0, 1.0, 1.0, 1.0, 1.0, 1.0, 1.0, 1.0, 1.0, 1.0, 1.0, 1.0, 1.0, 1.0, 1.0, 1.0, 1.0, 1.0, 1.0, 1.0, 1.0, 1.0, 1.0, 1.0, 1.0, 1.0, 1.0, 1.0, 1.0, 1.0, 1.0, 1.0, 1.0, 1.0, 1.0, 1.0, 1.0, 1.0, 1.0, 1.0, 1.0, 1.0, 1.0, 1.0, 1.0, 1.0, 1.0, 1.0, 1.0, 1.0, 1.0, 1.0, 1.0, 1.0, 1.0, 1.0, 1.0, 1.0, 1.0, 1.0, 1.0, 1.0, 1.0, 1.0, 1.0, 1.0, 1.0, 1.0, 1.0, 1.0, 1.0, 1.0, 1.0, 1.0, 1.0, 1.0, 1.0, 1.0, 1.0, 1.0, 1.0, 1.0, 1.0, 1.0, 1.0, 1.0, 1.0, 1.0, 1.0, 1.0, 1.0, 1.0, 1.0, 1.0, 1.0, 1.0, 1.0, 1.0, 1.0, 1.0, 1.0, 1.0, 1.0, 1.0, 1.0, 1.0, 1.0, 1.0, 1.0, 1.0, 1.0, 1.0, 1.0, 1.0, 1.0, 1.0, 1.0, 1.0, 1.0, 1.0, 1.0, 1.0, 1.0, 1.0, 1.0, 1.0, 1.0, 1.0, 1.0, 1.0, 1.0, 1.0, 1.0, 1.0, 1.0, 1.0, 1.0, 1.0, 1.0, 1.0, 1.0, 1.0, 1.0, 1.0, 1.0, 1.0, 1.0, 1.0, 1.0, 1.0, 1.0, 1.0, 1.0, 1.0, 1.0, 1.0, 1.0, 1.0, 1.0, 1.0, 1.0, 1.0, 1.0, 1.0, 1.0, 1.0, 1.0, 1.0, 1.0, 1.0, 1.0, 1.0, 1.0, 1.0, 1.0, 1.0, 1.0, 1.0, 1.0, 1.0, 1.0, 1.0, 1.0, 1.0, 1.0, 1.0, 1.0, 1.0, 1.0, 1.0, 1.0, 1.0, 1.0, 1.0, 1.0, 1.0, 1.0, 1.0, 1.0, 1.0, 1.0, 1.0, 1.0, 1.0, 1.0, 1.0, 1.0, 1.0, 1.0, 1.0, 1.0, 1.0, 1.0, 1.0, 1.0, 1.0, 1.0, 1.0, 1.0, 1.0, 1.0, 1.0, 1.0, 1.0, 1.0, 1.0, 1.0, 1.0, 1.0, 1.0, 1.0, 1.0, 1.0, 1.0, 1.0, 1.0, 1.0, 1.0, 1.0, 1.0, 1.0, 1.0, 1.0, 1.0, 1.0, 1.0, 1.0, 1.0, 1.0, 1.0, 1.0, 1.0, 1.0, 1.0, 1.0, 1.0, 1.0, 1.0, 1.0, 1.0, 1.0, 1.0, 1.0, 1.0, 1.0, 1.0, 1.0, 1.0, 1.0, 1.0, 1.0, 1.0, 1.0, 1.0, 1.0, 1.0, 1.0, 1.0, 1.0, 1.0, 1.0, 1.0, 1.0, 1.0, 1.0, 1.0, 1.0, 1.0, 1.0, 1.0, 1.0, 1.0, 1.0, 1.0, 1.0, 1.0, 1.0, 1.0, 1.0, 1.0, 1.0, 1.0, 1.0, 1.0, 1.0, 1.0, 1.0, 1.0, 1.0, 1.0, 1.0, 1.0, 1.0, 1.0, 1.0, 1.0, 1.0, 1.0, 1.0, 1.0, 1.0, 1.0, 1.0, 1.0, 1.0, 1.0, 1.0, 1.0, 1.0, 1.0, 1.0, 1.0, 1.0, 1.0, 1.0, 1.0, 1.0, 1.0, 1.0, 1.0, 1.0, 1.0, 1.0, 1.0, 1.0, 1.0, 1.0, 1.0, 1.0, 1.0, 1.0, 1.0, 1.0, 1.0, 1.0, 1.0, 1.0, 1.0, 1.0, 1.0, 1.0, 1.0, 1.0, 1.0, 1.0, 1.0, 1.0, 1.0, 1.0, 1.0, 1.0, 1.0, 1.0, 1.0, 1.0, 1.0, 1.0, 1.0, 1.0, 1.0, 1.0, 1.0, 1.0, 1.0, 1.0, 1.0, 1.0, 1.0, 1.0, 1.0, 1.0, 1.0, 1.0, 1.0, 1.0, 1.0, 1.0, 1.0, 1.0, 1.0, 1.0, 1.0, 1.0, 1.0, 1.0, 1.0, 1.0, 1.0, 1.0, 1.0, 1.0, 1.0, 1.0, 1.0, 1.0, 1.0, 1.0, 1.0, 1.0, 1.0, 1.0, 1.0, 1.0, 1.0, 1.0, 1.0, 1.0, 1.0, 1.0, 1.0, 1.0, 1.0, 1.0, 1.0, 1.0, 1.0, 1.0, 1.0, 1.0, 1.0, 1.0, 1.0, 1.0, 1.0, 1.0, 1.0, 1.0, 1.0, 1.0, 1.0, 1.0, 1.0, 1.0, 1.0, 1.0, 1.0, 1.0, 1.0, 1.0, 1.0, 1.0, 1.0, 1.0, 1.0, 1.0, 1.0, 1.0, 1.0, 1.0, 1.0, 1.0, 1.0, 1.0, 1.0, 1.0, 1.0, 1.0, 1.0, 1.0, 1.0, 1.0, 1.0, 1.0, 1.0, 1.0, 1.0, 1.0, 1.0, 1.0, 1.0, 1.0, 1.0, 1.0, 1.0, 1.0, 1.0, 1.0, 1.0, 1.0, 1.0, 1.0, 1.0, 1.0, 1.0, 1.0, 1.0, 1.0, 1.0, 1.0, 1.0, 1.0, 1.0, 1.0, 1.0, 1.0, 1.0, 1.0, 1.0, 1.0, 1.0, 1.0, 1.0, 1.0, 1.0, 1.0, 1.0, 1.0, 1.0, 1.0, 1.0, 1.0, 1.0, 1.0, 1.0, 1.0, 1.0, 1.0, 1.0, 1.0, 1.0, 1.0, 1.0, 1.0, 1.0, 1.0, 1.0, 1.0, 1.0, 1.0, 1.0, 1.0, 1.0, 1.0, 1.0, 1.0, 1.0, 1.0, 1.0, 1.0, 1.0, 1.0, 1.0, 1.0, 1.0, 1.0, 1.0, 1.0, 1.0, 1.0, 1.0, 1.0, 1.0, 1.0, 1.0, 1.0, 1.0, 1.0, 1.0, 1.0, 1.0, 1.0, 1.0, 1.0, 1.0, 1.0, 1.0, 1.0, 1.0, 1.0, 1.0, 1.0, 1.0, 1.0, 1.0, 1.0, 1.0, 1.0, 1.0, 1.0, 1.0, 1.0, 1.0, 1.0, 1.0, 1.0, 1.0, 1.0, 1.0, 1.0, 1.0, 1.0, 1.0, 1.0, 1.0, 1.0, 1.0, 1.0, 1.0, 1.0, 1.0, 1.0, 1.0, 1.0, 1.0, 1.0, 1.0, 1.0, 1.0, 1.0, 1.0, 1.0, 1.0, 1.0, 1.0, 1.0, 1.0, 1.0, 1.0, 1.0, 1.0, 1.0, 1.0, 1.0, 1.0, 1.0, 1.0, 1.0, 1.0, 1.0, 1.0, 1.0, 1.0, 1.0, 1.0, 1.0, 1.0, 1.0, 1.0, 1.0, 1.0, 1.0, 1.0, 1.0, 1.0, 1.0, 1.0, 1.0, 1.0, 1.0, 1.0, 1.0, 1.0, 1.0, 1.0, 1.0, 1.0, 1.0, 1.0, 1.0, 1.0, 1.0, 1.0, 1.0, 1.0, 1.0, 1.0, 1.0, 1.0, 1.0, 1.0, 1.0, 1.0, 1.0, 1.0, 1.0, 1.0, 1.0, 1.0, 1.0, 1.0, 1.0, 1.0, 1.0, 1.0, 1.0, 1.0, 1.0, 1.0, 1.0, 1.0, 1.0, 1.0, 1.0, 1.0, 1.0, 1.0, 1.0, 1.0, 1.0, 1.0, 1.0, 1.0, 1.0, 1.0, 1.0, 1.0, 1.0, 1.0, 1.0, 1.0, 1.0, 1.0, 1.0, 1.0, 1.0, 1.0, 1.0, 1.0, 1.0, 1.0, 1.0, 1.0, 1.0, 1.0, 1.0, 1.0, 1.0, 1.0, 1.0, 1.0, 1.0, 1.0, 1.0, 1.0, 1.0, 1.0, 1.0, 1.0, 1.0, 1.0, 1.0, 1.0, 1.0, 1.0, 1.0, 1.0, 1.0, 1.0, 1.0, 1.0, 1.0, 1.0, 1.0, 1.0, 1.0, 1.0, 1.0, 1.0, 1.0, 1.0, 1.0, 1.0, 1.0, 1.0, 1.0, 1.0, 1.0, 1.0, 1.0, 1.0, 1.0, 1.0, 1.0, 1.0, 1.0, 1.0, 1.0, 1.0, 1.0, 1.0, 1.0, 1.0, 1.0, 1.0, 1.0, 1.0, 1.0, 1.0, 1.0, 1.0, 1.0, 1.0, 1.0, 1.0, 1.0, 1.0, 1.0, 1.0, 1.0, 1.0, 1.0, 1.0, 1.0, 1.0, 1.0, 1.0, 1.0, 1.0, 1.0, 1.0, 1.0, 1.0, 1.0, 1.0, 1.0, 1.0, 1.0, 1.0, 1.0, 1.0, 1.0, 1.0, 1.0, 1.0, 1.0, 1.0, 1.0, 1.0, 1.0, 1.0, 1.0, 1.0, 1.0, 1.0, 1.0, 1.0, 1.0, 1.0, 1.0, 1.0, 1.0, 1.0, 1.0, 1.0, 1.0, 1.0, 1.0, 1.0, 1.0, 1.0, 1.0, 1.0, 1.0, 1.0, 1.0, 1.0, 1.0, 1.0, 1.0, 1.0, 1.0, 1.0, 1.0, 1.0, 1.0, 1.0, 1.0, 1.0, 1.0, 1.0, 1.0, 1.0, 1.0, 1.0, 1.0, 1.0, 1.0, 1.0, 1.0, 1.0, 1.0, 1.0, 1.0, 1.0, 1.0, 1.0, 1.0, 1.0, 1.0, 1.0, 1.0, 1.0, 1.0, 1.0, 1.0, 1.0, 1.0, 1.0, 1.0, 1.0, 1.0, 1.0, 1.0, 1.0, 1.0, 1.0, 1.0, 1.0, 1.0, 1.0, 1.0, 1.0, 1.0, 1.0, 1.0, 1.0, 1.0, 1.0, 1.0, 1.0, 1.0, 1.0, 1.0, 1.0, 1.0, 1.0, 1.0, 1.0, 1.0, 1.0, 1.0, 1.0, 1.0, 1.0, 1.0, 1.0, 1.0, 1.0, 1.0, 1.0, 1.0, 1.0, 1.0, 1.0, 1.0, 1.0, 1.0, 1.0, 1.0, 1.0, 1.0, 1.0, 1.0, 1.0, 1.0, 1.0, 1.0, 1.0, 1.0, 1.0, 1.0, 1.0, 1.0, 1.0, 1.0, 1.0, 1.0, 1.0, 1.0, 1.0, 1.0, 1.0, 1.0, 1.0, 1.0, 1.0, 1.0, 1.0, 1.0, 1.0, 1.0, 1.0, 1.0, 1.0, 1.0, 1.0, 1.0, 1.0, 1.0, 1.0, 1.0, 1.0, 1.0, 1.0, 1.0, 1.0, 1.0, 1.0, 1.0, 1.0, 1.0, 1.0, 1.0, 1.0, 1.0, 1.0, 1.0, 1.0, 1.0, 1.0, 1.0, 1.0, 1.0, 1.0, 1.0, 1.0, 1.0, 1.0, 1.0, 1.0, 1.0, 1.0, 1.0, 1.0, 1.0, 1.0, 1.0, 1.0, 1.0, 1.0, 1.0, 1.0, 1.0, 1.0, 1.0, 1.0, 1.0, 1.0, 1.0, 1.0, 1.0, 1.0, 1.0, 1.0, 1.0, 1.0, 1.0, 1.0, 1.0, 1.0, 1.0, 1.0, 1.0, 1.0, 1.0, 1.0, 1.0, 1.0, 1.0, 1.0, 1.0, 1.0, 1.0, 1.0, 1.0, 1.0, 1.0, 1.0, 1.0, 1.0, 1.0, 1.0, 1.0, 1.0, 1.0, 1.0, 1.0, 1.0, 1.0, 1.0, 1.0, 1.0, 1.0, 1.0, 1.0, 1.0, 1.0, 1.0, 1.0, 1.0, 1.0, 1.0, 1.0, 1.0, 1.0, 1.0, 1.0, 1.0, 1.0, 1.0, 1.0, 1.0, 1.0, 1.0, 1.0, 1.0, 1.0, 1.0, 1.0, 1.0, 1.0, 1.0, 1.0, 1.0, 1.0, 1.0, 1.0, 1.0, 1.0, 1.0, 1.0, 1.0, 1.0, 1.0, 1.0, 1.0, 1.0, 1.0, 1.0, 1.0, 1.0, 1.0, 1.0, 1.0, 1.0, 1.0, 1.0, 1.0, 1.0, 1.0, 1.0, 1.0, 1.0, 1.0, 1.0, 1.0, 1.0, 1.0, 1.0, 1.0, 1.0, 1.0, 1.0, 1.0, 1.0, 1.0, 1.0, 1.0, 1.0, 1.0, 1.0, 1.0, 1.0, 1.0, 1.0, 1.0, 1.0, 1.0, 1.0, 1.0, 1.0, 1.0, 1.0, 1.0, 1.0, 1.0, 1.0, 1.0, 1.0, 1.0, 1.0, 1.0, 1.0, 1.0, 1.0, 1.0, 1.0, 1.0, 1.0, 1.0, 1.0, 1.0, 1.0, 1.0, 1.0, 1.0, 1.0, 1.0, 1.0, 1.0, 1.0, 1.0, 1.0, 1.0, 1.0, 1.0, 1.0, 1.0, 1.0, 1.0, 1.0, 1.0, 1.0, 1.0, 1.0, 1.0, 1.0, 1.0, 1.0, 1.0, 1.0, 1.0, 1.0, 1.0, 1.0, 1.0, 1.0, 1.0, 1.0, 1.0, 1.0, 1.0, 1.0, 1.0, 1.0, 1.0, 1.0, 1.0, 1.0, 1.0, 1.0, 1.0, 1.0, 1.0, 1.0, 1.0, 1.0, 1.0, 1.0, 1.0, 1.0, 1.0, 1.0, 1.0, 1.0, 1.0, 1.0, 1.0, 1.0, 1.0, 1.0, 1.0, 1.0, 1.0, 1.0, 1.0, 1.0, 1.0, 1.0, 1.0, 1.0, 1.0, 1.0, 1.0, 1.0, 1.0, 1.0, 1.0, 1.0, 1.0, 1.0, 1.0, 1.0, 1.0, 1.0, 1.0, 1.0, 1.0, 1.0, 1.0, 1.0, 1.0, 1.0, 1.0, 1.0, 1.0, 1.0, 1.0, 1.0, 1.0, 1.0, 1.0, 1.0, 1.0, 1.0, 1.0, 1.0, 1.0, 1.0, 1.0, 1.0, 1.0, 1.0, 1.0, 1.0, 1.0, 1.0, 1.0, 1.0, 1.0, 1.0, 1.0, 1.0, 1.0, 1.0, 1.0, 1.0, 1.0, 1.0, 1.0, 1.0, 1.0, 1.0, 1.0, 1.0, 1.0, 1.0, 1.0, 1.0, 1.0, 1.0, 1.0, 1.0, 1.0, 1.0, 1.0, 1.0, 1.0, 1.0, 1.0, 1.0, 1.0, 1.0, 1.0, 1.0, 1.0, 1.0, 1.0, 1.0, 1.0, 1.0, 1.0, 1.0, 1.0, 1.0, 1.0, 1.0, 1.0, 1.0, 1.0, 1.0, 1.0, 1.0, 1.0, 1.0, 1.0, 1.0, 1.0, 1.0, 1.0, 1.0, 1.0, 1.0, 1.0, 1.0, 1.0, 1.0, 1.0, 1.0, 1.0, 1.0, 1.0, 1.0, 1.0, 1.0, 1.0, 1.0, 1.0, 1.0, 1.0, 1.0, 1.0, 1.0, 1.0, 1.0, 1.0, 1.0, 1.0, 1.0, 1.0, 1.0, 1.0, 1.0, 1.0, 1.0, 1.0, 1.0, 1.0, 1.0, 1.0, 1.0, 1.0])
me_cube.materials.append(mat_material)
me_cube.use_mirror_vertex_groups = False
me_cube.update()
arm_metarig = bpy.data.armatures.new('metarig')  # bones are not reproduced

# ---- objects
ob_cube = bpy.data.objects.new('Cube', me_cube)
ob_empty = bpy.data.objects.new('Empty', None)
ob_metarig = bpy.data.objects.new('metarig', arm_metarig)

# ---- transforms, parenting, visibility, modifiers, constraints
ob_cube.parent = ob_metarig
ob_cube.location = (0.0, 0.0, 0.0)
ob_cube.lock_rotations_4d = False
ob_cube.empty_display_type = 'ARROWS'
ob_cube.lineart.crease_threshold = 0.0
_vg = ob_cube.vertex_groups.new(name='spine')
for _i, _w in zip([15, 18, 19, 20, 21, 22, 23, 24, 25, 26, 27, 28, 29, 36, 37, 38, 39, 40, 41, 42, 43, 44, 45, 52, 53, 54, 55, 56, 57, 179, 180, 181, 249, 250, 251, 252, 253, 254, 255, 256, 257, 258, 259, 260, 261, 262, 263, 264, 293, 294, 295, 296, 297, 298], [0.002898, 0.06668, 0.05095, 0.05703, 0.08609, 0.04621, 0.04927, 1.0, 1.0, 1.0, 1.0, 1.0, 1.0, 1.0, 1.0, 1.0, 1.0, 1.0, 1.0, 1.0, 1.0, 1.0, 1.0, 1.0, 1.0, 1.0, 1.0, 1.0, 1.0, 0.04336, 0.2712, 0.9999, 0.2332, 0.1628, 0.1764, 0.1279, 0.1378, 0.1637, 0.2331, 0.324, 0.107, 0.07077, 0.1135, 0.07309, 0.06608, 0.1086, 1.0, 1.0, 1.0, 1.0, 1.0, 1.0, 1.0, 1.0]): _vg.add([_i], _w, 'REPLACE')
_vg = ob_cube.vertex_groups.new(name='spine.001')
for _i, _w in zip([1, 4, 6, 9, 12, 13, 14, 15, 16, 17, 18, 19, 20, 21, 22, 23, 177, 178, 179, 180, 231, 232, 233, 234, 235, 236, 249, 250, 251, 252, 253, 254, 255, 256, 257, 258, 259, 260, 261, 262], [0.04602, 0.06075, 0.05859, 0.05503, 0.2122, 0.1504, 0.1944, 0.2128, 0.1495, 0.2044, 0.5916, 0.6301, 0.6725, 0.618, 0.6255, 0.6716, 0.001027, 0.1636, 0.6366, 0.6609, 0.1105, 0.04991, 0.1017, 0.1224, 0.1031, 0.06552, 0.6262, 0.6204, 0.7031, 0.6617, 0.6849, 0.72, 0.5923, 0.5609, 0.7129, 0.6623, 0.7409, 0.7213, 0.6887, 0.7242]): _vg.add([_i], _w, 'REPLACE')
_vg = ob_cube.vertex_groups.new(name='spine.002')
for _i, _w in zip([0, 1, 4, 5, 6, 7, 8, 9, 12, 13, 14, 15, 16, 17, 18, 19, 20, 21, 22, 23, 178, 179, 182, 185, 186, 188, 231, 233, 234, 235, 236, 249, 250, 251, 252, 253, 254, 255, 256, 257, 258, 259, 260, 261, 350, 353, 354], [0.07062, 0.2235, 0.4853, 0.1542, 0.4313, 0.1624, 0.06506, 0.1167, 0.4176, 0.05563, 0.486, 0.5349, 0.002852, 0.1337, 0.1572, 0.05209, 0.1448, 0.1859, 0.01015, 0.05586, 0.02831, 0.01459, 0.03362, 0.06591, 0.1063, 0.01659, 0.4496, 0.4842, 0.5528, 0.1351, 0.008518, 0.05069, 0.08677, 0.004686, 0.0402, 0.08105, 0.04027, 0.09829, 0.06106, 0.001702, 0.0095, 0.01397, 0.03286, 0.00755, 0.1542, 0.1063, 0.03362]): _vg.add([_i], _w, 'REPLACE')
_vg = ob_cube.vertex_groups.new(name='spine.003')
for _i, _w in zip([0, 1, 2, 4, 5, 6, 7, 8, 9, 10, 12, 15, 174, 175, 176, 182, 183, 185, 186, 188, 189, 190, 191, 194, 208, 210, 211, 212, 231, 233, 234, 350, 352, 353, 354], [0.1192, 0.06004, 0.02293, 0.1699, 0.2989, 0.103, 0.4816, 0.08986, 0.01004, 0.009701, 0.009618, 0.04054, 0.5112, 0.09318, 0.01453, 0.2428, 0.01474, 0.1295, 0.5122, 0.5608, 0.02122, 0.1454, 0.1646, 0.01969, 0.02799, 0.05885, 0.03432, 0.06615, 0.05495, 0.03466, 0.08398, 0.2989, 0.01474, 0.5122, 0.2428]): _vg.add([_i], _w, 'REPLACE')
_vg = ob_cube.vertex_groups.new(name='Neck')
for _i, _w in zip([5, 6, 7, 174, 175, 182, 183, 185, 186, 187, 188, 189, 190, 191, 192, 193, 194, 195, 196, 197, 198, 199, 200, 201, 202, 203, 204, 205, 206, 207, 208, 209, 210, 211, 212, 213, 214, 215, 216, 217, 218, 219, 220, 221, 222, 223, 224, 225, 226, 227, 228, 229, 299, 300, 301, 302, 303, 304, 305, 307, 308, 319, 320, 321, 322, 323, 324, 325, 326, 327, 330, 331, 332, 333, 336, 337, 338, 341, 342, 345, 346, 347, 350, 352, 353, 354, 355], [0.08784, 0.01081, 0.03064, 0.1482, 0.1037, 0.05384, 0.03671, 0.2083, 0.06557, 0.1383, 0.1731, 0.6254, 0.6247, 0.599, 0.714, 0.7184, 0.6598, 0.2461, 0.6921, 0.2703, 0.5943, 0.2731, 0.1795, 0.2073, 0.1861, 0.199, 0.1689, 0.02544, 0.0541, 0.006296, 0.4596, 0.3629, 0.3906, 0.4125, 0.3973, 0.3837, 0.3185, 0.3272, 0.3214, 0.2617, 0.3678, 0.347, 0.2146, 0.234, 0.2779, 0.3241, 0.2572, 0.2327, 0.3184, 0.2711, 0.2026, 0.2204, 0.3184, 0.2711, 0.1795, 0.2073, 0.1689, 0.006296, 0.01314, 0.0541, 0.02544, 0.199, 0.199, 0.1661, 0.199, 0.1661, 0.1795, 0.2073, 0.01314, 0.1795, 0.1795, 0.2073, 0.01314, 0.1795, 0.2073, 0.01314, 0.1795, 0.2073, 0.01314, 0.2073, 0.01314, 0.03798, 0.08784, 0.03671, 0.06557, 0.05384, 0.0541]): _vg.add([_i], _w, 'REPLACE')
_vg = ob_cube.vertex_groups.new(name='Head')
for _i, _w in zip([174, 188, 189, 190, 191, 192, 193, 194, 195, 196, 197, 198, 199, 200, 201, 202, 203, 204, 205, 206, 207, 208, 209, 210, 211, 212, 213, 214, 215, 216, 217, 218, 219, 220, 221, 222, 223, 224, 225, 226, 227, 228, 229, 299, 300, 301, 302, 303, 304, 305, 306, 307, 308, 309, 310, 311, 312, 313, 314, 315, 316, 317, 318, 319, 320, 321, 322, 323, 324, 325, 326, 327, 328, 329, 330, 331, 332, 333, 334, 335, 336, 337, 338, 339, 340, 341, 342, 343, 344, 345, 346, 347, 348, 349, 355], [0.02397, 0.0431, 0.04933, 0.159, 0.1665, 0.1421, 0.1726, 0.1482, 0.7539, 0.3079, 0.7297, 0.4057, 0.7269, 0.8205, 0.7927, 0.8139, 0.801, 0.8311, 0.9623, 0.9459, 0.9719, 0.4728, 0.5771, 0.5156, 0.517, 0.5013, 0.5612, 0.6307, 0.6141, 0.6279, 0.6966, 0.5736, 0.579, 0.7854, 0.766, 0.7221, 0.6759, 0.7428, 0.7673, 0.6816, 0.7289, 0.7974, 0.7796, 0.6816, 0.7289, 0.8205, 0.7927, 0.8311, 0.9719, 0.9684, 0.9896, 0.9459, 0.9623, 0.9756, 0.9894, 0.9847, 0.9848, 0.9948, 0.9955, 0.9907, 0.993, 0.9939, 0.9966, 0.801, 0.801, 0.8339, 0.801, 0.8339, 0.8205, 0.7927, 0.9684, 0.8205, 0.9894, 0.9847, 0.8205, 0.7927, 0.9684, 0.8205, 0.9894, 0.9847, 0.7927, 0.9684, 0.8205, 0.9894, 0.9847, 0.7927, 0.9684, 0.9894, 0.9847, 0.7927, 0.9684, 0.956, 0.9894, 0.9847, 0.9459]): _vg.add([_i], _w, 'REPLACE')
_vg = ob_cube.vertex_groups.new(name='shoulder.L')
for _i, _w in zip([0, 1, 2, 3, 4, 5, 6, 7, 8, 9, 10, 11, 14, 15, 17, 21, 174, 175, 176, 177, 182, 183, 184, 185, 186, 187, 188, 189, 190, 191, 192, 193, 194, 209, 210, 212, 213, 214, 215, 216, 217, 218, 219, 231, 233, 234, 235, 236, 350, 351, 352, 353, 354], [0.6521, 0.4163, 0.6623, 0.08189, 0.1656, 0.2108, 0.0813, 0.2318, 0.6087, 0.2017, 0.5972, 0.05578, 0.07179, 0.07062, 0.04181, 0.002033, 0.2729, 0.7584, 0.5764, 0.08812, 0.5913, 0.7949, 0.8896, 0.2528, 0.2472, 0.7789, 0.1665, 0.1902, 0.06055, 0.0555, 0.1191, 0.07256, 0.1497, 0.02077, 0.01012, 0.008727, 0.02337, 0.02061, 0.03946, 0.01915, 0.005882, 0.02735, 0.05288, 0.03389, 0.1564, 0.1114, 0.09321, 0.03041, 0.2108, 0.8896, 0.7949, 0.2472, 0.5913]): _vg.add([_i], _w, 'REPLACE')
_vg = ob_cube.vertex_groups.new(name='upper_arm.L')
_vg.add([134, 135, 136, 137, 138, 139, 237, 238, 239, 240, 241, 242, 243, 244, 245, 246, 247, 248, 281, 282, 283, 284, 285, 286, 287, 288, 289, 290, 291, 292], 1.0, 'REPLACE')
_vg = ob_cube.vertex_groups.new(name='forearm.L')
for _i, _w in zip([140, 141, 142, 143, 148, 149, 150, 151, 152, 153, 154, 155, 156, 157, 158, 159, 265, 266, 267, 268, 269, 270, 271, 272, 273, 274, 275, 276, 277, 278, 279, 280, 356, 357, 358, 359, 360, 361, 362, 363], [1.0, 1.0, 1.0, 1.0, 1.0, 1.0, 1.0, 1.0, 0.005271, 0.0301, 0.0323, 0.04986, 1.0, 1.0, 1.0, 1.0, 1.0, 1.0, 1.0, 1.0, 1.0, 1.0, 1.0, 1.0, 0.4296, 0.7688, 0.7588, 0.4271, 0.6227, 0.3903, 0.392, 0.6147, 1.0, 1.0, 1.0, 1.0, 1.0, 1.0, 1.0, 1.0]): _vg.add([_i], _w, 'REPLACE')
_vg = ob_cube.vertex_groups.new(name='hand.L')
for _i, _w in zip([144, 146, 152, 153, 154, 155, 160, 162, 164, 166, 273, 274, 275, 276, 277, 278, 279, 280], [0.8065, 0.8162, 0.06529, 0.8381, 0.08286, 0.8267, 0.1017, 0.1119, 0.02853, 0.02593, 0.1372, 0.07663, 0.1494, 0.4026, 0.1309, 0.1554, 0.4247, 0.2337]): _vg.add([_i], _w, 'REPLACE')
_vg = ob_cube.vertex_groups.new(name='thumb.01.L')
for _i, _w in zip([144, 145, 146, 147, 152, 153, 154, 155, 161, 163, 165, 167, 168, 169, 170, 171, 273, 274, 275, 276, 277, 278, 279, 280], [0.0899, 0.9461, 0.0862, 0.9568, 0.8966, 0.1115, 0.8673, 0.115, 0.1038, 0.1071, 0.007336, 0.0219, 0.5184, 0.5289, 0.0191, 0.03986, 0.4275, 0.1523, 0.08949, 0.1645, 0.2428, 0.4485, 0.1777, 0.148]): _vg.add([_i], _w, 'REPLACE')
_vg = ob_cube.vertex_groups.new(name='thumb.02.L')
for _i, _w in zip([145, 168, 169, 170, 171, 172, 173], [0.007409, 0.48, 0.4689, 0.9646, 0.9541, 0.983, 0.9789]): _vg.add([_i], _w, 'REPLACE')
_vg = ob_cube.vertex_groups.new(name='palm.02.L')
_vg = ob_cube.vertex_groups.new(name='f_middle.01.L')
for _i, _w in zip([144, 146, 160, 161, 162, 163, 164, 165, 166, 167], [0.09586, 0.08975, 0.8803, 0.8871, 0.8691, 0.884, 0.9478, 0.9633, 0.9494, 0.9545]): _vg.add([_i], _w, 'REPLACE')
_vg = ob_cube.vertex_groups.new(name='shoulder.R')
for _i, _w in zip([5, 6, 183, 185, 189, 350, 352], [0.1076, 0.02418, 0.0007404, 0.2612, 0.06468, 0.1076, 0.0007404]): _vg.add([_i], _w, 'REPLACE')
_vg = ob_cube.vertex_groups.new(name='upper_arm.R')
_vg = ob_cube.vertex_groups.new(name='forearm.R')
_vg = ob_cube.vertex_groups.new(name='hand.R')
_vg = ob_cube.vertex_groups.new(name='thumb.01.R')
_vg = ob_cube.vertex_groups.new(name='thumb.02.R')
_vg = ob_cube.vertex_groups.new(name='palm.02.R')
_vg = ob_cube.vertex_groups.new(name='f_middle.01.R')
_vg = ob_cube.vertex_groups.new(name='breast.L')
for _i, _w in zip([0, 1, 2, 3, 4, 5, 6, 7, 8, 9, 10, 11, 12, 13, 14, 15, 16, 17, 18, 19, 20, 21, 22, 23, 176, 177, 178, 179, 180, 182, 183, 184, 185, 186, 230, 231, 232, 233, 234, 235, 236, 249, 250, 251, 252, 253, 254, 255, 256, 257, 258, 259, 260, 261, 262, 350, 351, 352, 353, 354], [0.1132, 0.2368, 0.233, 0.8754, 0.09253, 0.1096, 0.2494, 0.04795, 0.1904, 0.5853, 0.3123, 0.9114, 0.2732, 0.7652, 0.2043, 0.1045, 0.7945, 0.5886, 0.156, 0.2549, 0.09374, 0.06823, 0.2852, 0.2031, 0.3311, 0.8515, 0.7577, 0.2711, 0.04535, 0.04511, 0.07896, 0.05687, 0.05451, 0.0202, 0.9374, 0.2936, 0.9038, 0.1993, 0.105, 0.6399, 0.8537, 0.08016, 0.1138, 0.087, 0.1553, 0.07724, 0.06004, 0.05391, 0.02993, 0.1462, 0.227, 0.1038, 0.1501, 0.2056, 0.1341, 0.1096, 0.05687, 0.07896, 0.0202, 0.04511]): _vg.add([_i], _w, 'REPLACE')
_vg = ob_cube.vertex_groups.new(name='breast.R')
_vg = ob_cube.vertex_groups.new(name='thigh.L')
for _i, _w in zip([30, 31, 32, 33, 34, 35, 46, 47, 48, 49, 50, 51, 58, 59, 60, 61, 62, 63, 64, 65, 66, 67, 68, 69, 100, 101, 102, 103, 104, 105, 106, 107, 108, 109, 110, 111, 112, 113, 115, 116, 120, 122, 125, 126], [1.0, 1.0, 1.0, 1.0, 1.0, 1.0, 1.0, 1.0, 1.0, 1.0, 1.0, 1.0, 0.3129, 0.3412, 0.06346, 0.1027, 0.1048, 0.1117, 0.6794, 0.8898, 0.1436, 0.2328, 0.6665, 0.2317, 1.0, 1.0, 1.0, 1.0, 1.0, 1.0, 1.0, 1.0, 1.0, 1.0, 1.0, 1.0, 1.0, 1.0, 0.04524, 0.04346, 0.01167, 0.02255, 0.016, 0.01015]): _vg.add([_i], _w, 'REPLACE')
_vg = ob_cube.vertex_groups.new(name='shin.L')
_vg.add([58, 59, 60, 61, 62, 63, 64, 65, 66, 67, 68, 69, 76, 77, 78, 79, 80, 81, 114, 115, 116, 117, 118, 119, 120, 121, 122, 123, 124, 125, 126, 127, 128, 129, 130, 131, 132, 133], 1.0, 'REPLACE')
_vg = ob_cube.vertex_groups.new(name='thigh.R')
_vg = ob_cube.vertex_groups.new(name='shin.R')
_vg = ob_cube.vertex_groups.new(name='KneeIK.L')
_vg = ob_cube.vertex_groups.new(name='foot.L')
for _i, _w in zip([70, 71, 72, 73, 74, 75, 76, 77, 78, 79, 80, 81, 82, 83, 84, 85, 86, 87, 88, 91, 92, 93, 94, 95, 96, 97, 98, 99, 130, 132, 133], [0.8091, 0.9104, 0.682, 0.2094, 0.8874, 0.7737, 0.07859, 0.09032, 0.1127, 0.05002, 0.1121, 0.1282, 0.6538, 0.8133, 0.008691, 0.02049, 0.6608, 0.1019, 0.1049, 0.1739, 0.02933, 0.1298, 0.4921, 0.07142, 0.7244, 0.1792, 0.1899, 0.7102, 0.01067, 0.0002189, 0.01706]): _vg.add([_i], _w, 'REPLACE')
_vg = ob_cube.vertex_groups.new(name='toe.L')
for _i, _w in zip([70, 71, 82, 83, 86, 88, 89, 90, 91, 92, 93, 94, 95, 96, 97, 98, 99], [0.003276, 0.04571, 0.1189, 0.1328, 0.09612, 0.8896, 0.9931, 0.9917, 0.8193, 0.9528, 0.8643, 0.4805, 0.9276, 0.2457, 0.8166, 0.7705, 0.2641]): _vg.add([_i], _w, 'REPLACE')
_vg = ob_cube.vertex_groups.new(name='heel.02.L')
for _i, _w in zip([70, 72, 73, 74, 75, 82, 83, 84, 85, 86, 87, 98], [0.005721, 0.1069, 0.08709, 0.007658, 0.09427, 0.2095, 0.05032, 0.9633, 0.9449, 0.2325, 0.8813, 0.02165]): _vg.add([_i], _w, 'REPLACE')
_vg = ob_cube.vertex_groups.new(name='KneeIK.R')
_vg = ob_cube.vertex_groups.new(name='foot.R')
_vg = ob_cube.vertex_groups.new(name='toe.R')
_vg = ob_cube.vertex_groups.new(name='heel.02.R')
_m = ob_cube.modifiers.new('Mirror', 'MIRROR')
_m.use_clip = True
_m = ob_cube.modifiers.new('Armature', 'ARMATURE')
_m.object = ob_metarig
ob_empty.location = (0.2805, 5.966, 0.0)
ob_empty.rotation_euler = (1.571, -0.0, -0.0)
ob_empty.empty_display_type = 'IMAGE'
ob_empty.empty_display_size = 5.0
ob_metarig.location = (0.0, 0.0, 0.0)
ob_metarig.show_in_front = True

# ---- collection membership
col_collection.objects.link(ob_cube)
col_collection.objects.link(ob_empty)
col_collection.objects.link(ob_metarig)

# ---- scene / render settings (as saved in the file)
scene.frame_start = 1; scene.frame_end = 250; scene.frame_set(45)
scene.render.engine = 'BLENDER_EEVEE_NEXT'
bpy.context.view_layer.update()

# ---- added for rendering (the .blend has no active camera and no usable light): camera, sun
cam_auto = bpy.data.cameras.new('AutoCamera')
cam_auto.lens = 50.0
cam_auto.sensor_width = 36.0
cam_auto.clip_end = 1000.0
ob_auto_camera = bpy.data.objects.new('AutoCamera', cam_auto)
scene.collection.objects.link(ob_auto_camera)
ob_auto_camera.location = (5.7956, -6.83124, 6.73843)
ob_auto_camera.rotation_euler = (1.09748, -7.21219e-08, 0.694738)
scene.camera = ob_auto_camera
light_auto_sun = bpy.data.lights.new('AutoSun', 'SUN')
light_auto_sun.energy = 3.0
light_auto_sun.angle = 0.0523599
ob_auto_sun = bpy.data.objects.new('AutoSun', light_auto_sun)
scene.collection.objects.link(ob_auto_sun)
ob_auto_sun.rotation_euler = (0.872665, 0.174533, 0.523599)
bpy.context.view_layer.update()
